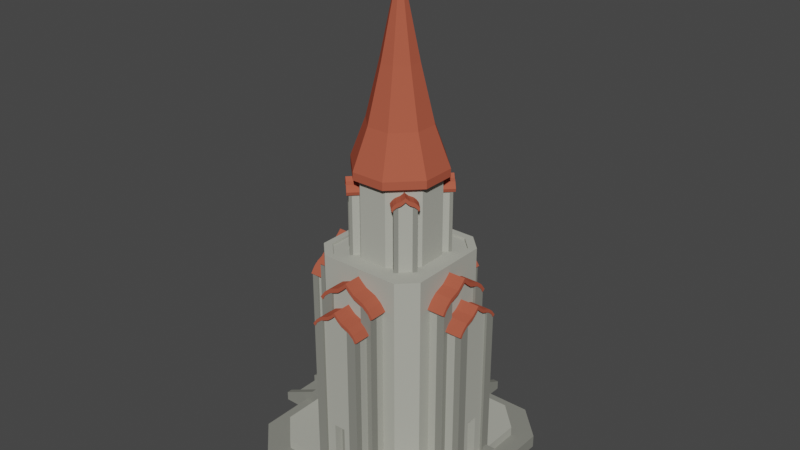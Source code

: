 # Source: Temple_SecondAge_Level2.blend  (saved by Blender 3.0.42; exported with 4.5.12 LTS)
import bpy
from mathutils import Matrix  # noqa: F401  (used for matrix-valued properties, if any)

bpy.ops.wm.read_factory_settings(use_empty=True)
scene = bpy.context.scene
scene.name = 'Scene'

# ---- collections
col_collection = bpy.data.collections.new('Collection'); scene.collection.children.link(col_collection)

# ---- materials (node trees are filled in below, after node groups)
mat_stone = bpy.data.materials.new('Stone')
mat_stone.alpha_threshold = 0.0
mat_stone.use_transparent_shadow = False
mat_stone.diffuse_color = (0.2444, 0.2462, 0.2155, 1.0)
mat_stone.roughness = 0.5
mat_walls = bpy.data.materials.new('Walls')
mat_walls.alpha_threshold = 0.0
mat_walls.use_transparent_shadow = False
mat_walls.diffuse_color = (0.4352, 0.4385, 0.3826, 1.0)
mat_walls.roughness = 0.5
mat_main = bpy.data.materials.new('Main')
mat_main.alpha_threshold = 0.0
mat_main.use_transparent_shadow = False
mat_main.diffuse_color = (0.4385, 0.09992, 0.05886, 1.0)
mat_main.roughness = 0.5

# ---- material node trees

# ---- world
world_world = bpy.data.worlds.new('World'); scene.world = world_world
world_world.use_nodes = True; world_world.node_tree.nodes.clear()
_N = world_world.node_tree.nodes; _L = world_world.node_tree.links
n0 = _N.new('ShaderNodeOutputWorld'); n0.name = 'World Output'; n0.location = (300, 300)
n1 = _N.new('ShaderNodeBackground'); n1.name = 'Background'; n1.location = (10, 300)
n1.inputs[0].default_value = (0.05088, 0.05088, 0.05088, 1.0)
_L.new(n1.outputs[0], n0.inputs[0])
n0.is_active_output = True
world_world.color = (0.05088, 0.05088, 0.05088)
world_world.use_sun_shadow = False
world_world.sun_shadow_jitter_overblur = 0.0

# ---- meshes
me_cube_095 = bpy.data.meshes.new('Cube.095')
me_cube_095.from_pydata([(0.7061, -0.1593, 0.1792), (0.7061, 0.1593, 0.1792), (0.7061, -0.1593, 0.1345), (0.7061, 0.1593, 0.1345), (0.7992, 0.1593, 0.1792), (0.7992, -0.1593, 0.1792), (0.7992, 0.1593, 0.1345), (0.7992, -0.1593, 0.1345), (0.7937, -0.1593, 0.1365), (0.7937, 0.1593, 0.1365), (0.7937, -0.1593, 0.0917), (0.7937, 0.1593, 0.0917), (0.8868, 0.1593, 0.1365), (0.8868, -0.1593, 0.1365), (0.8868, 0.1593, 0.0917), (0.8868, -0.1593, 0.0917), (0.8786, -0.1593, 0.09163), (0.8786, 0.1593, 0.09163), (0.8786, -0.1593, 0.04688), (0.8786, 0.1593, 0.04688), (0.9717, 0.1593, 0.09163), (0.9717, -0.1593, 0.09163), (0.9717, 0.1593, 0.04688), (0.9717, -0.1593, 0.04688), (0.9703, -0.1593, 0.04749), (0.9703, 0.1593, 0.04749), (0.9703, -0.1593, 0.00274), (0.9703, 0.1593, 0.00274), (1.063, 0.1593, 0.04749), (1.063, -0.1593, 0.04749), (1.063, 0.1593, 0.00274), (1.063, -0.1593, 0.00274), (0.7061, 0.1369, 0.2115), (0.7061, 0.1369, -0.001793), (0.7992, 0.1369, 0.2115), (0.7992, 0.1369, -0.001793), (0.7061, 0.1818, 0.2115), (0.7061, 0.1818, -0.001793), (0.7992, 0.1818, 0.2115), (0.7992, 0.1818, -0.001793), (1.096, 0.1369, 0.07234), (1.096, 0.1369, -0.001793), (1.096, 0.1818, 0.07234), (1.096, 0.1818, -0.001793), (0.7061, -0.1908, 0.2115), (0.7061, -0.1908, -0.001793), (0.7992, -0.1908, 0.2115), (0.7992, -0.1908, -0.001793), (0.7061, -0.1459, 0.2115), (0.7061, -0.1459, -0.001793), (0.7992, -0.1459, 0.2115), (0.7992, -0.1459, -0.001793), (1.096, -0.1908, 0.07234), (1.096, -0.1908, -0.001793), (1.096, -0.1459, 0.07234), (1.096, -0.1459, -0.001793), (0.1593, 0.7061, 0.1792), (-0.1593, 0.7061, 0.1792), (0.1593, 0.7061, 0.1345), (-0.1593, 0.7061, 0.1345), (-0.1593, 0.7992, 0.1792), (0.1593, 0.7992, 0.1792), (-0.1593, 0.7992, 0.1345), (0.1593, 0.7992, 0.1345), (0.1593, 0.7937, 0.1365), (-0.1593, 0.7937, 0.1365), (0.1593, 0.7937, 0.0917), (-0.1593, 0.7937, 0.0917), (-0.1593, 0.8868, 0.1365), (0.1593, 0.8868, 0.1365), (-0.1593, 0.8868, 0.0917), (0.1593, 0.8868, 0.0917), (0.1593, 0.8786, 0.09163), (-0.1593, 0.8786, 0.09163), (0.1593, 0.8786, 0.04688), (-0.1593, 0.8786, 0.04688), (-0.1593, 0.9717, 0.09163), (0.1593, 0.9717, 0.09163), (-0.1593, 0.9717, 0.04688), (0.1593, 0.9717, 0.04688), (0.1593, 0.9703, 0.04749), (-0.1593, 0.9703, 0.04749), (0.1593, 0.9703, 0.00274), (-0.1593, 0.9703, 0.00274), (-0.1593, 1.063, 0.04749), (0.1593, 1.063, 0.04749), (-0.1593, 1.063, 0.00274), (0.1593, 1.063, 0.00274), (-0.1369, 0.7061, 0.2115), (-0.1369, 0.7061, -0.001793), (-0.1369, 0.7992, 0.2115), (-0.1369, 0.7992, -0.001793), (-0.1818, 0.7061, 0.2115), (-0.1818, 0.7061, -0.001793), (-0.1818, 0.7992, 0.2115), (-0.1818, 0.7992, -0.001793), (-0.1369, 1.096, 0.07234), (-0.1369, 1.096, -0.001793), (-0.1818, 1.096, 0.07234), (-0.1818, 1.096, -0.001793), (0.1908, 0.7061, 0.2115), (0.1908, 0.7061, -0.001793), (0.1908, 0.7992, 0.2115), (0.1908, 0.7992, -0.001793), (0.1459, 0.7061, 0.2115), (0.1459, 0.7061, -0.001793), (0.1459, 0.7992, 0.2115), (0.1459, 0.7992, -0.001793), (0.1908, 1.096, 0.07234), (0.1908, 1.096, -0.001793), (0.1459, 1.096, 0.07234), (0.1459, 1.096, -0.001793), (-0.7061, 0.1593, 0.1792), (-0.7061, -0.1593, 0.1792), (-0.7061, 0.1593, 0.1345), (-0.7061, -0.1593, 0.1345), (-0.7992, -0.1593, 0.1792), (-0.7992, 0.1593, 0.1792), (-0.7992, -0.1593, 0.1345), (-0.7992, 0.1593, 0.1345), (-0.7937, 0.1593, 0.1365), (-0.7937, -0.1593, 0.1365), (-0.7937, 0.1593, 0.0917), (-0.7937, -0.1593, 0.0917), (-0.8868, -0.1593, 0.1365), (-0.8868, 0.1593, 0.1365), (-0.8868, -0.1593, 0.0917), (-0.8868, 0.1593, 0.0917), (-0.8786, 0.1593, 0.09163), (-0.8786, -0.1593, 0.09163), (-0.8786, 0.1593, 0.04688), (-0.8786, -0.1593, 0.04688), (-0.9717, -0.1593, 0.09163), (-0.9717, 0.1593, 0.09163), (-0.9717, -0.1593, 0.04688), (-0.9717, 0.1593, 0.04688), (-0.9703, 0.1593, 0.04749), (-0.9703, -0.1593, 0.04749), (-0.9703, 0.1593, 0.00274), (-0.9703, -0.1593, 0.00274), (-1.063, -0.1593, 0.04749), (-1.063, 0.1593, 0.04749), (-1.063, -0.1593, 0.00274), (-1.063, 0.1593, 0.00274), (-0.7061, -0.1369, 0.2115), (-0.7061, -0.1369, -0.001793), (-0.7992, -0.1369, 0.2115), (-0.7992, -0.1369, -0.001793), (-0.7061, -0.1818, 0.2115), (-0.7061, -0.1818, -0.001793), (-0.7992, -0.1818, 0.2115), (-0.7992, -0.1818, -0.001793), (-1.096, -0.1369, 0.07234), (-1.096, -0.1369, -0.001793), (-1.096, -0.1818, 0.07234), (-1.096, -0.1818, -0.001793), (-0.7061, 0.1908, 0.2115), (-0.7061, 0.1908, -0.001793), (-0.7992, 0.1908, 0.2115), (-0.7992, 0.1908, -0.001793), (-0.7061, 0.1459, 0.2115), (-0.7061, 0.1459, -0.001793), (-0.7992, 0.1459, 0.2115), (-0.7992, 0.1459, -0.001793), (-1.096, 0.1908, 0.07234), (-1.096, 0.1908, -0.001793), (-1.096, 0.1459, 0.07234), (-1.096, 0.1459, -0.001793), (-0.1593, -0.7061, 0.1792), (0.1593, -0.7061, 0.1792), (-0.1593, -0.7061, 0.1345), (0.1593, -0.7061, 0.1345), (0.1593, -0.7992, 0.1792), (-0.1593, -0.7992, 0.1792), (0.1593, -0.7992, 0.1345), (-0.1593, -0.7992, 0.1345), (-0.1593, -0.7937, 0.1365), (0.1593, -0.7937, 0.1365), (-0.1593, -0.7937, 0.0917), (0.1593, -0.7937, 0.0917), (0.1593, -0.8868, 0.1365), (-0.1593, -0.8868, 0.1365), (0.1593, -0.8868, 0.0917), (-0.1593, -0.8868, 0.0917), (-0.1593, -0.8786, 0.09163), (0.1593, -0.8786, 0.09163), (-0.1593, -0.8786, 0.04688), (0.1593, -0.8786, 0.04688), (0.1593, -0.9717, 0.09163), (-0.1593, -0.9717, 0.09163), (0.1593, -0.9717, 0.04688), (-0.1593, -0.9717, 0.04688), (-0.1593, -0.9703, 0.04749), (0.1593, -0.9703, 0.04749), (-0.1593, -0.9703, 0.00274), (0.1593, -0.9703, 0.00274), (0.1593, -1.063, 0.04749), (-0.1593, -1.063, 0.04749), (0.1593, -1.063, 0.00274), (-0.1593, -1.063, 0.00274), (0.1369, -0.7061, 0.2115), (0.1369, -0.7061, -0.001793), (0.1369, -0.7992, 0.2115), (0.1369, -0.7992, -0.001793), (0.1818, -0.7061, 0.2115), (0.1818, -0.7061, -0.001793), (0.1818, -0.7992, 0.2115), (0.1818, -0.7992, -0.001793), (0.1369, -1.096, 0.07234), (0.1369, -1.096, -0.001793), (0.1818, -1.096, 0.07234), (0.1818, -1.096, -0.001793), (-0.1908, -0.7061, 0.2115), (-0.1908, -0.7061, -0.001793), (-0.1908, -0.7992, 0.2115), (-0.1908, -0.7992, -0.001793), (-0.1459, -0.7061, 0.2115), (-0.1459, -0.7061, -0.001793), (-0.1459, -0.7992, 0.2115), (-0.1459, -0.7992, -0.001793), (-0.1908, -1.096, 0.07234), (-0.1908, -1.096, -0.001793), (-0.1459, -1.096, 0.07234), (-0.1459, -1.096, -0.001793), (-0.3181, -0.1996, 2.271), (-0.15, -0.03148, 2.271), (-0.2037, -0.314, 2.271), (-0.03557, -0.1459, 2.271), (-0.2794, -0.2383, 2.311), (-0.1113, -0.07019, 2.311), (-0.07428, -0.1072, 2.311), (-0.2424, -0.2753, 2.311), (-0.2681, -0.2496, 2.325), (-0.09999, -0.08152, 2.325), (-0.08561, -0.09589, 2.325), (-0.2537, -0.264, 2.325), (-0.2609, -0.2568, 2.271), (-0.2609, -0.2568, 2.311), (-0.0928, -0.08871, 2.335), (-0.2609, -0.2568, 2.335), (-0.3125, -0.2052, 2.285), (-0.3, -0.2178, 2.3), (-0.1319, -0.04965, 2.3), (-0.1444, -0.0371, 2.285), (-0.05374, -0.1278, 2.3), (-0.04119, -0.1403, 2.285), (-0.2219, -0.2959, 2.3), (-0.2093, -0.3084, 2.285), (-0.2609, -0.2568, 2.285), (-0.2609, -0.2568, 2.3), (-0.3502, -0.2021, 2.288), (-0.1568, -0.0087, 2.288), (-0.2062, -0.3461, 2.288), (-0.01279, -0.1527, 2.288), (-0.2995, -0.2528, 2.342), (-0.1061, -0.0594, 2.342), (-0.06349, -0.102, 2.342), (-0.2569, -0.2954, 2.342), (-0.2865, -0.2659, 2.357), (-0.09307, -0.07244, 2.357), (-0.07653, -0.08898, 2.357), (-0.27, -0.2824, 2.357), (-0.0848, -0.08071, 2.369), (-0.2782, -0.2741, 2.369), (-0.3376, -0.2147, 2.312), (-0.3232, -0.2292, 2.329), (-0.1297, -0.03577, 2.329), (-0.1442, -0.02133, 2.312), (-0.03986, -0.1256, 2.329), (-0.02542, -0.1401, 2.312), (-0.2333, -0.3191, 2.329), (-0.2188, -0.3335, 2.312), (-0.3441, -0.2083, 2.261), (-0.1506, -0.01487, 2.261), (-0.01896, -0.1465, 2.261), (-0.2124, -0.34, 2.261), (-0.2995, -0.2528, 2.308), (-0.1061, -0.0594, 2.308), (-0.06349, -0.102, 2.308), (-0.2569, -0.2954, 2.308), (-0.2865, -0.2659, 2.323), (-0.09307, -0.07244, 2.323), (-0.0848, -0.08071, 2.335), (-0.07653, -0.08898, 2.323), (-0.27, -0.2824, 2.323), (-0.2782, -0.2741, 2.335), (-0.3376, -0.2147, 2.277), (-0.3232, -0.2292, 2.294), (-0.1297, -0.03577, 2.294), (-0.1442, -0.02133, 2.277), (-0.03986, -0.1256, 2.294), (-0.02542, -0.1401, 2.277), (-0.2333, -0.3191, 2.294), (-0.2188, -0.3335, 2.277), (-0.2082, -0.3208, 0.8286), (-0.2082, -0.3208, 2.276), (-0.2322, -0.2969, 0.8286), (-0.2322, -0.2969, 2.304), (-0.1918, -0.3044, 0.8286), (-0.1918, -0.3044, 2.276), (-0.2157, -0.2804, 2.304), (-0.2157, -0.2804, 0.8286), (-0.328, -0.2011, 0.8286), (-0.328, -0.2011, 2.276), (-0.3041, -0.225, 0.8286), (-0.3041, -0.225, 2.304), (-0.3116, -0.1846, 0.8286), (-0.3116, -0.1846, 2.276), (-0.2876, -0.2085, 2.304), (-0.2876, -0.2085, 0.8286), (-0.328, -0.2011, 2.186), (-0.2082, -0.3208, 2.186), (-0.2876, -0.2085, 2.186), (-0.2157, -0.2804, 2.186), (-0.2609, -0.2568, 2.186), (-0.03557, -0.1459, 2.186), (-0.3041, -0.225, 2.186), (-0.2322, -0.2969, 2.186), (-0.3181, -0.1996, 2.186), (-0.3116, -0.1846, 2.186), (-0.1918, -0.3044, 2.186), (-0.2037, -0.314, 2.186), (-0.15, -0.03148, 2.186), (-0.15, -0.03148, 0.8286), (-0.03557, -0.1459, 0.8286), (-0.2037, -0.314, 0.8286), (-0.3181, -0.1996, 0.8286), (-0.2609, -0.2568, 0.8286), (0.3181, -0.1996, 2.271), (0.15, -0.03148, 2.271), (0.2037, -0.314, 2.271), (0.03557, -0.1459, 2.271), (0.2794, -0.2383, 2.311), (0.1113, -0.07019, 2.311), (0.07428, -0.1072, 2.311), (0.2424, -0.2753, 2.311), (0.2681, -0.2496, 2.325), (0.09999, -0.08152, 2.325), (0.08561, -0.09589, 2.325), (0.2537, -0.264, 2.325), (0.2609, -0.2568, 2.271), (0.2609, -0.2568, 2.311), (0.0928, -0.08871, 2.335), (0.2609, -0.2568, 2.335), (0.3125, -0.2052, 2.285), (0.3, -0.2178, 2.3), (0.1319, -0.04965, 2.3), (0.1444, -0.0371, 2.285), (0.05374, -0.1278, 2.3), (0.04119, -0.1403, 2.285), (0.2219, -0.2959, 2.3), (0.2093, -0.3084, 2.285), (0.2609, -0.2568, 2.285), (0.2609, -0.2568, 2.3), (0.3502, -0.2021, 2.288), (0.1568, -0.0087, 2.288), (0.2062, -0.3461, 2.288), (0.01279, -0.1527, 2.288), (0.2995, -0.2528, 2.342), (0.1061, -0.0594, 2.342), (0.06349, -0.102, 2.342), (0.2569, -0.2954, 2.342), (0.2865, -0.2659, 2.357), (0.09307, -0.07244, 2.357), (0.07653, -0.08898, 2.357), (0.27, -0.2824, 2.357), (0.0848, -0.08071, 2.369), (0.2782, -0.2741, 2.369), (0.3376, -0.2147, 2.312), (0.3232, -0.2292, 2.329), (0.1297, -0.03577, 2.329), (0.1442, -0.02133, 2.312), (0.03986, -0.1256, 2.329), (0.02542, -0.1401, 2.312), (0.2333, -0.3191, 2.329), (0.2188, -0.3335, 2.312), (0.3441, -0.2083, 2.261), (0.1506, -0.01487, 2.261), (0.01896, -0.1465, 2.261), (0.2124, -0.34, 2.261), (0.2995, -0.2528, 2.308), (0.1061, -0.0594, 2.308), (0.06349, -0.102, 2.308), (0.2569, -0.2954, 2.308), (0.2865, -0.2659, 2.323), (0.09307, -0.07244, 2.323), (0.0848, -0.08071, 2.335), (0.07653, -0.08898, 2.323), (0.27, -0.2824, 2.323), (0.2782, -0.2741, 2.335), (0.3376, -0.2147, 2.277), (0.3232, -0.2292, 2.294), (0.1297, -0.03577, 2.294), (0.1442, -0.02133, 2.277), (0.03986, -0.1256, 2.294), (0.02542, -0.1401, 2.277), (0.2333, -0.3191, 2.294), (0.2188, -0.3335, 2.277), (0.2082, -0.3208, 0.8286), (0.2082, -0.3208, 2.276), (0.2322, -0.2969, 0.8286), (0.2322, -0.2969, 2.304), (0.1918, -0.3044, 0.8286), (0.1918, -0.3044, 2.276), (0.2157, -0.2804, 2.304), (0.2157, -0.2804, 0.8286), (0.328, -0.2011, 0.8286), (0.328, -0.2011, 2.276), (0.3041, -0.225, 0.8286), (0.3041, -0.225, 2.304), (0.3116, -0.1846, 0.8286), (0.3116, -0.1846, 2.276), (0.2876, -0.2085, 2.304), (0.2876, -0.2085, 0.8286), (0.328, -0.2011, 2.186), (0.2082, -0.3208, 2.186), (0.2876, -0.2085, 2.186), (0.2157, -0.2804, 2.186), (0.2609, -0.2568, 2.186), (0.03557, -0.1459, 2.186), (0.3041, -0.225, 2.186), (0.2322, -0.2969, 2.186), (0.3181, -0.1996, 2.186), (0.3116, -0.1846, 2.186), (0.1918, -0.3044, 2.186), (0.2037, -0.314, 2.186), (0.15, -0.03148, 2.186), (0.15, -0.03148, 0.8286), (0.03557, -0.1459, 0.8286), (0.2037, -0.314, 0.8286), (0.3181, -0.1996, 0.8286), (0.2609, -0.2568, 0.8286), (-0.3181, 0.1996, 2.271), (-0.15, 0.03148, 2.271), (-0.2037, 0.314, 2.271), (-0.03557, 0.1459, 2.271), (-0.2794, 0.2383, 2.311), (-0.1113, 0.07019, 2.311), (-0.07428, 0.1072, 2.311), (-0.2424, 0.2753, 2.311), (-0.2681, 0.2496, 2.325), (-0.09999, 0.08152, 2.325), (-0.08561, 0.09589, 2.325), (-0.2537, 0.264, 2.325), (-0.2609, 0.2568, 2.271), (-0.2609, 0.2568, 2.311), (-0.0928, 0.08871, 2.335), (-0.2609, 0.2568, 2.335), (-0.3125, 0.2052, 2.285), (-0.3, 0.2178, 2.3), (-0.1319, 0.04965, 2.3), (-0.1444, 0.0371, 2.285), (-0.05374, 0.1278, 2.3), (-0.04119, 0.1403, 2.285), (-0.2219, 0.2959, 2.3), (-0.2093, 0.3084, 2.285), (-0.2609, 0.2568, 2.285), (-0.2609, 0.2568, 2.3), (-0.3502, 0.2021, 2.288), (-0.1568, 0.0087, 2.288), (-0.2062, 0.3461, 2.288), (-0.01279, 0.1527, 2.288), (-0.2995, 0.2528, 2.342), (-0.1061, 0.0594, 2.342), (-0.06349, 0.102, 2.342), (-0.2569, 0.2954, 2.342), (-0.2865, 0.2659, 2.357), (-0.09307, 0.07244, 2.357), (-0.07653, 0.08898, 2.357), (-0.27, 0.2824, 2.357), (-0.0848, 0.08071, 2.369), (-0.2782, 0.2741, 2.369), (-0.3376, 0.2147, 2.312), (-0.3232, 0.2292, 2.329), (-0.1297, 0.03577, 2.329), (-0.1442, 0.02133, 2.312), (-0.03986, 0.1256, 2.329), (-0.02542, 0.1401, 2.312), (-0.2333, 0.3191, 2.329), (-0.2188, 0.3335, 2.312), (-0.3441, 0.2083, 2.261), (-0.1506, 0.01487, 2.261), (-0.01896, 0.1465, 2.261), (-0.2124, 0.34, 2.261), (-0.2995, 0.2528, 2.308), (-0.1061, 0.0594, 2.308), (-0.06349, 0.102, 2.308), (-0.2569, 0.2954, 2.308), (-0.2865, 0.2659, 2.323), (-0.09307, 0.07244, 2.323), (-0.0848, 0.08071, 2.335), (-0.07653, 0.08898, 2.323), (-0.27, 0.2824, 2.323), (-0.2782, 0.2741, 2.335), (-0.3376, 0.2147, 2.277), (-0.3232, 0.2292, 2.294), (-0.1297, 0.03577, 2.294), (-0.1442, 0.02133, 2.277), (-0.03986, 0.1256, 2.294), (-0.02542, 0.1401, 2.277), (-0.2333, 0.3191, 2.294), (-0.2188, 0.3335, 2.277), (-0.2082, 0.3208, 0.8286), (-0.2082, 0.3208, 2.276), (-0.2322, 0.2969, 0.8286), (-0.2322, 0.2969, 2.304), (-0.1918, 0.3044, 0.8286), (-0.1918, 0.3044, 2.276), (-0.2157, 0.2804, 2.304), (-0.2157, 0.2804, 0.8286), (-0.328, 0.2011, 0.8286), (-0.328, 0.2011, 2.276), (-0.3041, 0.225, 0.8286), (-0.3041, 0.225, 2.304), (-0.3116, 0.1846, 0.8286), (-0.3116, 0.1846, 2.276), (-0.2876, 0.2085, 2.304), (-0.2876, 0.2085, 0.8286), (-0.328, 0.2011, 2.186), (-0.2082, 0.3208, 2.186), (-0.2876, 0.2085, 2.186), (-0.2157, 0.2804, 2.186), (-0.2609, 0.2568, 2.186), (-0.03557, 0.1459, 2.186), (-0.3041, 0.225, 2.186), (-0.2322, 0.2969, 2.186), (-0.3181, 0.1996, 2.186), (-0.3116, 0.1846, 2.186), (-0.1918, 0.3044, 2.186), (-0.2037, 0.314, 2.186), (-0.15, 0.03148, 2.186), (-0.15, 0.03148, 0.8286), (-0.03557, 0.1459, 0.8286), (-0.2037, 0.314, 0.8286), (-0.3181, 0.1996, 0.8286), (-0.2609, 0.2568, 0.8286), (0.3181, 0.1996, 2.271), (0.15, 0.03148, 2.271), (0.2037, 0.314, 2.271), (0.03557, 0.1459, 2.271), (0.2794, 0.2383, 2.311), (0.1113, 0.07019, 2.311), (0.07428, 0.1072, 2.311), (0.2424, 0.2753, 2.311), (0.2681, 0.2496, 2.325), (0.09999, 0.08152, 2.325), (0.08561, 0.09589, 2.325), (0.2537, 0.264, 2.325), (0.2609, 0.2568, 2.271), (0.2609, 0.2568, 2.311), (0.0928, 0.08871, 2.335), (0.2609, 0.2568, 2.335), (0.3125, 0.2052, 2.285), (0.3, 0.2178, 2.3), (0.1319, 0.04965, 2.3), (0.1444, 0.0371, 2.285), (0.05374, 0.1278, 2.3), (0.04119, 0.1403, 2.285), (0.2219, 0.2959, 2.3), (0.2093, 0.3084, 2.285), (0.2609, 0.2568, 2.285), (0.2609, 0.2568, 2.3), (0.3502, 0.2021, 2.288), (0.1568, 0.0087, 2.288), (0.2062, 0.3461, 2.288), (0.01279, 0.1527, 2.288), (0.2995, 0.2528, 2.342), (0.1061, 0.0594, 2.342), (0.06349, 0.102, 2.342), (0.2569, 0.2954, 2.342), (0.2865, 0.2659, 2.357), (0.09307, 0.07244, 2.357), (0.07653, 0.08898, 2.357), (0.27, 0.2824, 2.357), (0.0848, 0.08071, 2.369), (0.2782, 0.2741, 2.369), (0.3376, 0.2147, 2.312), (0.3232, 0.2292, 2.329), (0.1297, 0.03577, 2.329), (0.1442, 0.02133, 2.312), (0.03986, 0.1256, 2.329), (0.02542, 0.1401, 2.312), (0.2333, 0.3191, 2.329), (0.2188, 0.3335, 2.312), (0.3441, 0.2083, 2.261), (0.1506, 0.01487, 2.261), (0.01896, 0.1465, 2.261), (0.2124, 0.34, 2.261), (0.2995, 0.2528, 2.308), (0.1061, 0.0594, 2.308), (0.06349, 0.102, 2.308), (0.2569, 0.2954, 2.308), (0.2865, 0.2659, 2.323), (0.09307, 0.07244, 2.323), (0.0848, 0.08071, 2.335), (0.07653, 0.08898, 2.323), (0.27, 0.2824, 2.323), (0.2782, 0.2741, 2.335), (0.3376, 0.2147, 2.277), (0.3232, 0.2292, 2.294), (0.1297, 0.03577, 2.294), (0.1442, 0.02133, 2.277), (0.03986, 0.1256, 2.294), (0.02542, 0.1401, 2.277), (0.2333, 0.3191, 2.294), (0.2188, 0.3335, 2.277), (0.2082, 0.3208, 0.8286), (0.2082, 0.3208, 2.276), (0.2322, 0.2969, 0.8286), (0.2322, 0.2969, 2.304), (0.1918, 0.3044, 0.8286), (0.1918, 0.3044, 2.276), (0.2157, 0.2804, 2.304), (0.2157, 0.2804, 0.8286), (0.328, 0.2011, 0.8286), (0.328, 0.2011, 2.276), (0.3041, 0.225, 0.8286), (0.3041, 0.225, 2.304), (0.3116, 0.1846, 0.8286), (0.3116, 0.1846, 2.276), (0.2876, 0.2085, 2.304), (0.2876, 0.2085, 0.8286), (0.328, 0.2011, 2.186), (0.2082, 0.3208, 2.186), (0.2876, 0.2085, 2.186), (0.2157, 0.2804, 2.186), (0.2609, 0.2568, 2.186), (0.03557, 0.1459, 2.186), (0.3041, 0.225, 2.186), (0.2322, 0.2969, 2.186), (0.3181, 0.1996, 2.186), (0.3116, 0.1846, 2.186), (0.1918, 0.3044, 2.186), (0.2037, 0.314, 2.186), (0.15, 0.03148, 2.186), (0.15, 0.03148, 0.8286), (0.03557, 0.1459, 0.8286), (0.2037, 0.314, 0.8286), (0.3181, 0.1996, 0.8286), (0.2609, 0.2568, 0.8286), (-0.1847, -0.7017, 0.1778), (-0.1847, -0.7017, 1.382), (-0.1847, -0.1592, 0.1778), (-0.1847, -0.1592, 1.382), (0.1847, -0.7017, 0.1778), (0.1847, -0.7017, 1.382), (0.1847, -0.1592, 0.1778), (0.1847, -0.1592, 1.382), (-0.05976, -0.7017, 1.474), (-0.05976, -0.1592, 1.474), (0.05976, -0.1592, 1.474), (0.05976, -0.7017, 1.474), (-0.0232, -0.7017, 1.505), (-0.0232, -0.1592, 1.505), (0.0232, -0.1592, 1.505), (0.0232, -0.7017, 1.505), (-0.07119, -0.5715, 1.642), (-0.04588, -0.6282, 0.1778), (1.39e-08, -0.7017, 1.382), (0.2207, -0.2355, 1.532), (1.39e-08, -0.7017, 1.474), (4.561e-09, -0.1592, 1.528), (1.39e-08, -0.7017, 1.528), (-0.1666, -0.7017, 1.414), (-0.126, -0.7017, 1.447), (-0.126, -0.1592, 1.447), (-0.1666, -0.1592, 1.414), (0.126, -0.1592, 1.447), (0.1666, -0.1592, 1.414), (0.126, -0.7017, 1.447), (0.1666, -0.7017, 1.414), (0.2207, -0.5715, 1.532), (-0.2204, -0.2355, 1.532), (1.39e-08, -0.7017, 1.414), (1.39e-08, -0.7017, 1.447), (-0.2085, -0.7255, 1.385), (-0.2085, -0.1654, 1.385), (0.2085, -0.7255, 1.385), (0.2085, -0.1654, 1.385), (-0.0617, -0.7255, 1.496), (-0.0617, -0.1654, 1.496), (0.0617, -0.1654, 1.496), (0.0617, -0.7255, 1.496), (-0.02395, -0.7255, 1.528), (-0.02395, -0.1654, 1.528), (0.02395, -0.1654, 1.528), (0.02395, -0.7255, 1.528), (1.535e-09, -0.1654, 1.552), (2.97e-08, -0.7255, 1.552), (-0.172, -0.7255, 1.434), (-0.1301, -0.7255, 1.468), (-0.1301, -0.1654, 1.468), (-0.172, -0.1654, 1.434), (0.1301, -0.1654, 1.468), (0.172, -0.1654, 1.434), (0.1301, -0.7255, 1.468), (0.172, -0.7255, 1.434), (-0.1907, -0.7255, 1.372), (-0.1907, -0.1654, 1.372), (0.1907, -0.1654, 1.372), (0.1907, -0.7255, 1.372), (-0.0617, -0.7255, 1.467), (-0.0617, -0.1654, 1.467), (0.0617, -0.1654, 1.467), (0.0617, -0.7255, 1.467), (-0.02395, -0.7255, 1.498), (-0.02395, -0.1654, 1.498), (1.535e-09, -0.1654, 1.522), (0.02395, -0.1654, 1.498), (0.02395, -0.7255, 1.498), (2.97e-08, -0.7255, 1.522), (-0.172, -0.7255, 1.404), (-0.1301, -0.7255, 1.439), (-0.1301, -0.1654, 1.439), (-0.172, -0.1654, 1.404), (0.1301, -0.1654, 1.439), (0.172, -0.1654, 1.404), (0.1301, -0.7255, 1.439), (0.172, -0.7255, 1.404), (0.1883, -0.72, 0.1778), (0.1883, -0.72, 1.393), (0.1111, -0.72, 0.1778), (0.1111, -0.72, 1.457), (0.1883, -0.6668, 0.1778), (0.1883, -0.6668, 1.393), (0.1111, -0.6668, 1.457), (0.1111, -0.6668, 0.1778), (-0.1983, -0.72, 0.1778), (-0.1983, -0.72, 1.393), (-0.1211, -0.72, 0.1778), (-0.1211, -0.72, 1.457), (-0.1983, -0.6668, 0.1778), (-0.1983, -0.6668, 1.393), (-0.1211, -0.6668, 1.457), (-0.1211, -0.6668, 0.1778), (-0.1983, -0.72, 1.188), (0.1883, -0.72, 1.188), (-0.1211, -0.6668, 1.188), (0.1111, -0.6668, 1.188), (1.39e-08, -0.7017, 1.188), (0.1847, -0.1592, 1.188), (-0.2204, -0.5715, 1.532), (-0.1211, -0.72, 1.188), (0.1111, -0.72, 1.188), (-0.1847, -0.7017, 1.188), (-0.1983, -0.6668, 1.188), (0.1883, -0.6668, 1.188), (0.1847, -0.7017, 1.188), (-0.1847, -0.1592, 1.188), (-0.07119, -0.2355, 1.642), (0.07153, -0.2355, 1.642), (0.07153, -0.5715, 1.642), (-0.02753, -0.5715, 1.679), (-0.02753, -0.2355, 1.679), (0.02787, -0.2355, 1.679), (0.02787, -0.5715, 1.679), (0.0001709, -0.5715, 1.532), (0.0001709, -0.5715, 1.642), (0.0001709, -0.2355, 1.706), (0.0001709, -0.5715, 1.706), (-0.1987, -0.5715, 1.57), (-0.1503, -0.5715, 1.61), (-0.1503, -0.2355, 1.61), (-0.1987, -0.2355, 1.57), (0.1507, -0.2355, 1.61), (0.1991, -0.2355, 1.57), (0.1507, -0.5715, 1.61), (0.1991, -0.5715, 1.57), (0.0001709, -0.5715, 1.57), (0.0001709, -0.5715, 1.61), (-0.2489, -0.6, 1.536), (-0.2489, -0.2429, 1.536), (0.2492, -0.6, 1.536), (0.2492, -0.2429, 1.536), (-0.07351, -0.6, 1.668), (-0.07351, -0.2429, 1.668), (0.07385, -0.2429, 1.668), (0.07385, -0.6, 1.668), (-0.02843, -0.6, 1.706), (-0.02843, -0.2429, 1.706), (0.02877, -0.2429, 1.706), (0.02877, -0.6, 1.706), (0.0001709, -0.2429, 1.735), (0.0001709, -0.6, 1.735), (-0.2052, -0.6, 1.594), (-0.1552, -0.6, 1.635), (-0.1552, -0.2429, 1.635), (-0.2052, -0.2429, 1.594), (0.1556, -0.2429, 1.635), (0.2055, -0.2429, 1.594), (0.1556, -0.6, 1.635), (0.2055, -0.6, 1.594), (-0.2275, -0.6, 1.52), (-0.2275, -0.2429, 1.52), (0.2279, -0.2429, 1.52), (0.2279, -0.6, 1.52), (-0.07351, -0.6, 1.633), (-0.07351, -0.2429, 1.633), (0.07385, -0.2429, 1.633), (0.07385, -0.6, 1.633), (-0.02843, -0.6, 1.671), (-0.02843, -0.2429, 1.671), (0.0001709, -0.2429, 1.699), (0.02877, -0.2429, 1.671), (0.02877, -0.6, 1.671), (0.0001709, -0.6, 1.699), (-0.2052, -0.6, 1.559), (-0.1552, -0.6, 1.6), (-0.1552, -0.2429, 1.6), (-0.2052, -0.2429, 1.559), (0.1556, -0.2429, 1.6), (0.2055, -0.2429, 1.559), (0.1556, -0.6, 1.6), (0.2055, -0.6, 1.559), (0.225, -0.5934, 1.545), (0.1328, -0.5934, 1.621), (0.225, -0.5299, 1.545), (0.1328, -0.5299, 1.621), (-0.2366, -0.5934, 1.545), (-0.1444, -0.5934, 1.621), (-0.2366, -0.5299, 1.545), (-0.1444, -0.5299, 1.621), (-0.2366, -0.5934, 0.1857), (0.225, -0.5934, 0.1857), (-0.1444, -0.5299, 0.1857), (0.1328, -0.5299, 0.1857), (0.0001709, -0.5715, 0.1857), (0.2207, -0.2355, 0.1857), (-0.1444, -0.5934, 0.1857), (0.1328, -0.5934, 0.1857), (-0.2204, -0.5715, 0.1857), (-0.2366, -0.5299, 0.1857), (0.225, -0.5299, 0.1857), (0.2207, -0.5715, 0.1857), (-0.2204, -0.2355, 0.1857), (-0.1847, -0.1592, 0.5401), (0.1847, -0.1592, 0.5401), (0.1847, -0.7017, 0.5401), (0.04588, -0.6282, 0.1778), (-0.1847, -0.7017, 0.5401), (0.04588, -0.7017, 0.1778), (-0.04588, -0.7017, 0.1778), (-0.04588, -0.7017, 0.5401), (0.04588, -0.7017, 0.5401), (1.39e-08, -0.7017, 0.5859), (-0.04588, -0.6282, 0.5401), (0.04588, -0.6282, 0.5401), (0.7017, 0.1847, 0.1778), (0.7017, 0.1847, 1.382), (0.1592, 0.1847, 0.1778), (0.1592, 0.1847, 1.382), (0.7017, -0.1847, 0.1778), (0.7017, -0.1847, 1.382), (0.1592, -0.1847, 0.1778), (0.1592, -0.1847, 1.382), (0.7017, 0.05976, 1.474), (0.1592, 0.05976, 1.474), (0.1592, -0.05976, 1.474), (0.7017, -0.05976, 1.474), (0.7017, 0.0232, 1.505), (0.1592, 0.0232, 1.505), (0.1592, -0.0232, 1.505), (0.7017, -0.0232, 1.505), (0.5715, 0.07119, 1.642), (0.6282, 0.04588, 0.1778), (0.7017, 1.39e-08, 1.382), (0.2355, -0.2207, 1.532), (0.7017, 1.39e-08, 1.474), (0.1592, 4.561e-09, 1.528), (0.7017, 1.39e-08, 1.528), (0.7017, 0.1666, 1.414), (0.7017, 0.126, 1.447), (0.1592, 0.126, 1.447), (0.1592, 0.1666, 1.414), (0.1592, -0.126, 1.447), (0.1592, -0.1666, 1.414), (0.7017, -0.126, 1.447), (0.7017, -0.1666, 1.414), (0.5715, -0.2207, 1.532), (0.2355, 0.2204, 1.532), (0.7017, 1.39e-08, 1.414), (0.7017, 1.39e-08, 1.447), (0.7255, 0.2085, 1.385), (0.1654, 0.2085, 1.385), (0.7255, -0.2085, 1.385), (0.1654, -0.2085, 1.385), (0.7255, 0.0617, 1.496), (0.1654, 0.0617, 1.496), (0.1654, -0.0617, 1.496), (0.7255, -0.0617, 1.496), (0.7255, 0.02395, 1.528), (0.1654, 0.02395, 1.528), (0.1654, -0.02395, 1.528), (0.7255, -0.02395, 1.528), (0.1654, 1.535e-09, 1.552), (0.7255, 2.97e-08, 1.552), (0.7255, 0.172, 1.434), (0.7255, 0.1301, 1.468), (0.1654, 0.1301, 1.468), (0.1654, 0.172, 1.434), (0.1654, -0.1301, 1.468), (0.1654, -0.172, 1.434), (0.7255, -0.1301, 1.468), (0.7255, -0.172, 1.434), (0.7255, 0.1907, 1.372), (0.1654, 0.1907, 1.372), (0.1654, -0.1907, 1.372), (0.7255, -0.1907, 1.372), (0.7255, 0.0617, 1.467), (0.1654, 0.0617, 1.467), (0.1654, -0.0617, 1.467), (0.7255, -0.0617, 1.467), (0.7255, 0.02395, 1.498), (0.1654, 0.02395, 1.498), (0.1654, 1.535e-09, 1.522), (0.1654, -0.02395, 1.498), (0.7255, -0.02395, 1.498), (0.7255, 2.97e-08, 1.522), (0.7255, 0.172, 1.404), (0.7255, 0.1301, 1.439), (0.1654, 0.1301, 1.439), (0.1654, 0.172, 1.404), (0.1654, -0.1301, 1.439), (0.1654, -0.172, 1.404), (0.7255, -0.1301, 1.439), (0.7255, -0.172, 1.404), (0.72, -0.1883, 0.1778), (0.72, -0.1883, 1.393), (0.72, -0.1111, 0.1778), (0.72, -0.1111, 1.457), (0.6668, -0.1883, 0.1778), (0.6668, -0.1883, 1.393), (0.6668, -0.1111, 1.457), (0.6668, -0.1111, 0.1778), (0.72, 0.1983, 0.1778), (0.72, 0.1983, 1.393), (0.72, 0.1211, 0.1778), (0.72, 0.1211, 1.457), (0.6668, 0.1983, 0.1778), (0.6668, 0.1983, 1.393), (0.6668, 0.1211, 1.457), (0.6668, 0.1211, 0.1778), (0.72, 0.1983, 1.188), (0.72, -0.1883, 1.188), (0.6668, 0.1211, 1.188), (0.6668, -0.1111, 1.188), (0.7017, 1.39e-08, 1.188), (0.1592, -0.1847, 1.188), (0.5715, 0.2204, 1.532), (0.72, 0.1211, 1.188), (0.72, -0.1111, 1.188), (0.7017, 0.1847, 1.188), (0.6668, 0.1983, 1.188), (0.6668, -0.1883, 1.188), (0.7017, -0.1847, 1.188), (0.1592, 0.1847, 1.188), (0.2355, 0.07119, 1.642), (0.2355, -0.07153, 1.642), (0.5715, -0.07153, 1.642), (0.5715, 0.02753, 1.679), (0.2355, 0.02753, 1.679), (0.2355, -0.02787, 1.679), (0.5715, -0.02787, 1.679), (0.5715, -0.0001709, 1.532), (0.5715, -0.0001709, 1.642), (0.2355, -0.0001709, 1.706), (0.5715, -0.0001709, 1.706), (0.5715, 0.1987, 1.57), (0.5715, 0.1503, 1.61), (0.2355, 0.1503, 1.61), (0.2355, 0.1987, 1.57), (0.2355, -0.1507, 1.61), (0.2355, -0.1991, 1.57), (0.5715, -0.1507, 1.61), (0.5715, -0.1991, 1.57), (0.5715, -0.0001709, 1.57), (0.5715, -0.0001709, 1.61), (0.6, 0.2489, 1.536), (0.2429, 0.2489, 1.536), (0.6, -0.2492, 1.536), (0.2429, -0.2492, 1.536), (0.6, 0.07351, 1.668), (0.2429, 0.07351, 1.668), (0.2429, -0.07385, 1.668), (0.6, -0.07385, 1.668), (0.6, 0.02843, 1.706), (0.2429, 0.02843, 1.706), (0.2429, -0.02877, 1.706), (0.6, -0.02877, 1.706), (0.2429, -0.0001708, 1.735), (0.6, -0.0001709, 1.735), (0.6, 0.2052, 1.594), (0.6, 0.1552, 1.635), (0.2429, 0.1552, 1.635), (0.2429, 0.2052, 1.594), (0.2429, -0.1556, 1.635), (0.2429, -0.2055, 1.594), (0.6, -0.1556, 1.635), (0.6, -0.2055, 1.594), (0.6, 0.2275, 1.52), (0.2429, 0.2275, 1.52), (0.2429, -0.2279, 1.52), (0.6, -0.2279, 1.52), (0.6, 0.07351, 1.633), (0.2429, 0.07351, 1.633), (0.2429, -0.07385, 1.633), (0.6, -0.07385, 1.633), (0.6, 0.02843, 1.671), (0.2429, 0.02843, 1.671), (0.2429, -0.0001708, 1.699), (0.2429, -0.02877, 1.671), (0.6, -0.02877, 1.671), (0.6, -0.0001709, 1.699), (0.6, 0.2052, 1.559), (0.6, 0.1552, 1.6), (0.2429, 0.1552, 1.6), (0.2429, 0.2052, 1.559), (0.2429, -0.1556, 1.6), (0.2429, -0.2055, 1.559), (0.6, -0.1556, 1.6), (0.6, -0.2055, 1.559), (0.5934, -0.225, 1.545), (0.5934, -0.1328, 1.621), (0.5299, -0.225, 1.545), (0.5299, -0.1328, 1.621), (0.5934, 0.2366, 1.545), (0.5934, 0.1444, 1.621), (0.5299, 0.2366, 1.545), (0.5299, 0.1444, 1.621), (0.5934, 0.2366, 0.1857), (0.5934, -0.225, 0.1857), (0.5299, 0.1444, 0.1857), (0.5299, -0.1328, 0.1857), (0.5715, -0.0001709, 0.1857), (0.2355, -0.2207, 0.1857), (0.5934, 0.1444, 0.1857), (0.5934, -0.1328, 0.1857), (0.5715, 0.2204, 0.1857), (0.5299, 0.2366, 0.1857), (0.5299, -0.225, 0.1857), (0.5715, -0.2207, 0.1857), (0.2355, 0.2204, 0.1857), (0.1592, 0.1847, 0.5401), (0.1592, -0.1847, 0.5401), (0.7017, -0.1847, 0.5401), (0.6282, -0.04588, 0.1778), (0.7017, 0.1847, 0.5401), (0.7017, -0.04588, 0.1778), (0.7017, 0.04588, 0.1778), (0.7017, 0.04588, 0.5401), (0.7017, -0.04588, 0.5401), (0.7017, 1.39e-08, 0.5859), (0.6282, 0.04588, 0.5401), (0.6282, -0.04588, 0.5401), (-0.7017, -0.1847, 0.1778), (-0.7017, -0.1847, 1.382), (-0.1592, -0.1847, 0.1778), (-0.1592, -0.1847, 1.382), (-0.7017, 0.1847, 0.1778), (-0.7017, 0.1847, 1.382), (-0.1592, 0.1847, 0.1778), (-0.1592, 0.1847, 1.382), (-0.7017, -0.05976, 1.474), (-0.1592, -0.05976, 1.474), (-0.1592, 0.05976, 1.474), (-0.7017, 0.05976, 1.474), (-0.7017, -0.0232, 1.505), (-0.1592, -0.0232, 1.505), (-0.1592, 0.0232, 1.505), (-0.7017, 0.0232, 1.505), (-0.5715, -0.07119, 1.642), (-0.6282, -0.04588, 0.1778), (-0.7017, -1.39e-08, 1.382), (-0.2355, 0.2207, 1.532), (-0.7017, -1.39e-08, 1.474), (-0.1592, -4.561e-09, 1.528), (-0.7017, -1.39e-08, 1.528), (-0.7017, -0.1666, 1.414), (-0.7017, -0.126, 1.447), (-0.1592, -0.126, 1.447), (-0.1592, -0.1666, 1.414), (-0.1592, 0.126, 1.447), (-0.1592, 0.1666, 1.414), (-0.7017, 0.126, 1.447), (-0.7017, 0.1666, 1.414), (-0.5715, 0.2207, 1.532), (-0.2355, -0.2204, 1.532), (-0.7017, -1.39e-08, 1.414), (-0.7017, -1.39e-08, 1.447), (-0.7255, -0.2085, 1.385), (-0.1654, -0.2085, 1.385), (-0.7255, 0.2085, 1.385), (-0.1654, 0.2085, 1.385), (-0.7255, -0.0617, 1.496), (-0.1654, -0.0617, 1.496), (-0.1654, 0.0617, 1.496), (-0.7255, 0.0617, 1.496), (-0.7255, -0.02395, 1.528), (-0.1654, -0.02395, 1.528), (-0.1654, 0.02395, 1.528), (-0.7255, 0.02395, 1.528), (-0.1654, -1.535e-09, 1.552), (-0.7255, -2.97e-08, 1.552), (-0.7255, -0.172, 1.434), (-0.7255, -0.1301, 1.468), (-0.1654, -0.1301, 1.468), (-0.1654, -0.172, 1.434), (-0.1654, 0.1301, 1.468), (-0.1654, 0.172, 1.434), (-0.7255, 0.1301, 1.468), (-0.7255, 0.172, 1.434), (-0.7255, -0.1907, 1.372), (-0.1654, -0.1907, 1.372), (-0.1654, 0.1907, 1.372), (-0.7255, 0.1907, 1.372), (-0.7255, -0.0617, 1.467), (-0.1654, -0.0617, 1.467), (-0.1654, 0.0617, 1.467), (-0.7255, 0.0617, 1.467), (-0.7255, -0.02395, 1.498), (-0.1654, -0.02395, 1.498), (-0.1654, -1.535e-09, 1.522), (-0.1654, 0.02395, 1.498), (-0.7255, 0.02395, 1.498), (-0.7255, -2.97e-08, 1.522), (-0.7255, -0.172, 1.404), (-0.7255, -0.1301, 1.439), (-0.1654, -0.1301, 1.439), (-0.1654, -0.172, 1.404), (-0.1654, 0.1301, 1.439), (-0.1654, 0.172, 1.404), (-0.7255, 0.1301, 1.439), (-0.7255, 0.172, 1.404), (-0.72, 0.1883, 0.1778), (-0.72, 0.1883, 1.393), (-0.72, 0.1111, 0.1778), (-0.72, 0.1111, 1.457), (-0.6668, 0.1883, 0.1778), (-0.6668, 0.1883, 1.393), (-0.6668, 0.1111, 1.457), (-0.6668, 0.1111, 0.1778), (-0.72, -0.1983, 0.1778), (-0.72, -0.1983, 1.393), (-0.72, -0.1211, 0.1778), (-0.72, -0.1211, 1.457), (-0.6668, -0.1983, 0.1778), (-0.6668, -0.1983, 1.393), (-0.6668, -0.1211, 1.457), (-0.6668, -0.1211, 0.1778), (-0.72, -0.1983, 1.188), (-0.72, 0.1883, 1.188), (-0.6668, -0.1211, 1.188), (-0.6668, 0.1111, 1.188), (-0.7017, -1.39e-08, 1.188), (-0.1592, 0.1847, 1.188), (-0.5715, -0.2204, 1.532), (-0.72, -0.1211, 1.188), (-0.72, 0.1111, 1.188), (-0.7017, -0.1847, 1.188), (-0.6668, -0.1983, 1.188), (-0.6668, 0.1883, 1.188), (-0.7017, 0.1847, 1.188), (-0.1592, -0.1847, 1.188), (-0.2355, -0.07119, 1.642), (-0.2355, 0.07153, 1.642), (-0.5715, 0.07153, 1.642), (-0.5715, -0.02753, 1.679), (-0.2355, -0.02753, 1.679), (-0.2355, 0.02787, 1.679), (-0.5715, 0.02787, 1.679), (-0.5715, 0.0001709, 1.532), (-0.5715, 0.0001709, 1.642), (-0.2355, 0.0001709, 1.706), (-0.5715, 0.0001709, 1.706), (-0.5715, -0.1987, 1.57), (-0.5715, -0.1503, 1.61), (-0.2355, -0.1503, 1.61), (-0.2355, -0.1987, 1.57), (-0.2355, 0.1507, 1.61), (-0.2355, 0.1991, 1.57), (-0.5715, 0.1507, 1.61), (-0.5715, 0.1991, 1.57), (-0.5715, 0.0001709, 1.57), (-0.5715, 0.0001709, 1.61), (-0.6, -0.2489, 1.536), (-0.2429, -0.2489, 1.536), (-0.6, 0.2492, 1.536), (-0.2429, 0.2492, 1.536), (-0.6, -0.07351, 1.668), (-0.2429, -0.07351, 1.668), (-0.2429, 0.07385, 1.668), (-0.6, 0.07385, 1.668), (-0.6, -0.02843, 1.706), (-0.2429, -0.02843, 1.706), (-0.2429, 0.02877, 1.706), (-0.6, 0.02877, 1.706), (-0.2429, 0.0001708, 1.735), (-0.6, 0.0001709, 1.735), (-0.6, -0.2052, 1.594), (-0.6, -0.1552, 1.635), (-0.2429, -0.1552, 1.635), (-0.2429, -0.2052, 1.594), (-0.2429, 0.1556, 1.635), (-0.2429, 0.2055, 1.594), (-0.6, 0.1556, 1.635), (-0.6, 0.2055, 1.594), (-0.6, -0.2275, 1.52), (-0.2429, -0.2275, 1.52), (-0.2429, 0.2279, 1.52), (-0.6, 0.2279, 1.52), (-0.6, -0.07351, 1.633), (-0.2429, -0.07351, 1.633), (-0.2429, 0.07385, 1.633), (-0.6, 0.07385, 1.633), (-0.6, -0.02843, 1.671), (-0.2429, -0.02843, 1.671), (-0.2429, 0.0001708, 1.699), (-0.2429, 0.02877, 1.671), (-0.6, 0.02877, 1.671), (-0.6, 0.0001709, 1.699), (-0.6, -0.2052, 1.559), (-0.6, -0.1552, 1.6), (-0.2429, -0.1552, 1.6), (-0.2429, -0.2052, 1.559), (-0.2429, 0.1556, 1.6), (-0.2429, 0.2055, 1.559), (-0.6, 0.1556, 1.6), (-0.6, 0.2055, 1.559), (-0.5934, 0.225, 1.545), (-0.5934, 0.1328, 1.621), (-0.5299, 0.225, 1.545), (-0.5299, 0.1328, 1.621), (-0.5934, -0.2366, 1.545), (-0.5934, -0.1444, 1.621), (-0.5299, -0.2366, 1.545), (-0.5299, -0.1444, 1.621), (-0.5934, -0.2366, 0.1857), (-0.5934, 0.225, 0.1857), (-0.5299, -0.1444, 0.1857), (-0.5299, 0.1328, 0.1857), (-0.5715, 0.0001709, 0.1857), (-0.2355, 0.2207, 0.1857), (-0.5934, -0.1444, 0.1857), (-0.5934, 0.1328, 0.1857), (-0.5715, -0.2204, 0.1857), (-0.5299, -0.2366, 0.1857), (-0.5299, 0.225, 0.1857), (-0.5715, 0.2207, 0.1857), (-0.2355, -0.2204, 0.1857), (-0.1592, -0.1847, 0.5401), (-0.1592, 0.1847, 0.5401), (-0.7017, 0.1847, 0.5401), (-0.6282, 0.04588, 0.1778), (-0.7017, -0.1847, 0.5401), (-0.7017, 0.04588, 0.1778), (-0.7017, -0.04588, 0.1778), (-0.7017, -0.04588, 0.5401), (-0.7017, 0.04588, 0.5401), (-0.7017, -1.39e-08, 0.5859), (-0.6282, -0.04588, 0.5401), (-0.6282, 0.04588, 0.5401), (0.1847, 0.7017, 0.1778), (0.1847, 0.7017, 1.382), (0.1847, 0.1592, 0.1778), (0.1847, 0.1592, 1.382), (-0.1847, 0.7017, 0.1778), (-0.1847, 0.7017, 1.382), (-0.1847, 0.1592, 0.1778), (-0.1847, 0.1592, 1.382), (0.05976, 0.7017, 1.474), (0.05976, 0.1592, 1.474), (-0.05976, 0.1592, 1.474), (-0.05976, 0.7017, 1.474), (0.0232, 0.7017, 1.505), (0.0232, 0.1592, 1.505), (-0.0232, 0.1592, 1.505), (-0.0232, 0.7017, 1.505), (0.07119, 0.5715, 1.642), (0.04588, 0.6282, 0.1778), (-1.39e-08, 0.7017, 1.382), (-0.2207, 0.2355, 1.532), (-1.39e-08, 0.7017, 1.474), (-4.561e-09, 0.1592, 1.528), (-1.39e-08, 0.7017, 1.528), (0.1666, 0.7017, 1.414), (0.126, 0.7017, 1.447), (0.126, 0.1592, 1.447), (0.1666, 0.1592, 1.414), (-0.126, 0.1592, 1.447), (-0.1666, 0.1592, 1.414), (-0.126, 0.7017, 1.447), (-0.1666, 0.7017, 1.414), (-0.2207, 0.5715, 1.532), (0.2204, 0.2355, 1.532), (-1.39e-08, 0.7017, 1.414), (-1.39e-08, 0.7017, 1.447), (0.2085, 0.7255, 1.385), (0.2085, 0.1654, 1.385), (-0.2085, 0.7255, 1.385), (-0.2085, 0.1654, 1.385), (0.0617, 0.7255, 1.496), (0.0617, 0.1654, 1.496), (-0.0617, 0.1654, 1.496), (-0.0617, 0.7255, 1.496), (0.02395, 0.7255, 1.528), (0.02395, 0.1654, 1.528), (-0.02395, 0.1654, 1.528), (-0.02395, 0.7255, 1.528), (-1.535e-09, 0.1654, 1.552), (-2.97e-08, 0.7255, 1.552), (0.172, 0.7255, 1.434), (0.1301, 0.7255, 1.468), (0.1301, 0.1654, 1.468), (0.172, 0.1654, 1.434), (-0.1301, 0.1654, 1.468), (-0.172, 0.1654, 1.434), (-0.1301, 0.7255, 1.468), (-0.172, 0.7255, 1.434), (0.1907, 0.7255, 1.372), (0.1907, 0.1654, 1.372), (-0.1907, 0.1654, 1.372), (-0.1907, 0.7255, 1.372), (0.0617, 0.7255, 1.467), (0.0617, 0.1654, 1.467), (-0.0617, 0.1654, 1.467), (-0.0617, 0.7255, 1.467), (0.02395, 0.7255, 1.498), (0.02395, 0.1654, 1.498), (-1.535e-09, 0.1654, 1.522), (-0.02395, 0.1654, 1.498), (-0.02395, 0.7255, 1.498), (-2.97e-08, 0.7255, 1.522), (0.172, 0.7255, 1.404), (0.1301, 0.7255, 1.439), (0.1301, 0.1654, 1.439), (0.172, 0.1654, 1.404), (-0.1301, 0.1654, 1.439), (-0.172, 0.1654, 1.404), (-0.1301, 0.7255, 1.439), (-0.172, 0.7255, 1.404), (-0.1883, 0.72, 0.1778), (-0.1883, 0.72, 1.393), (-0.1111, 0.72, 0.1778), (-0.1111, 0.72, 1.457), (-0.1883, 0.6668, 0.1778), (-0.1883, 0.6668, 1.393), (-0.1111, 0.6668, 1.457), (-0.1111, 0.6668, 0.1778), (0.1983, 0.72, 0.1778), (0.1983, 0.72, 1.393), (0.1211, 0.72, 0.1778), (0.1211, 0.72, 1.457), (0.1983, 0.6668, 0.1778), (0.1983, 0.6668, 1.393), (0.1211, 0.6668, 1.457), (0.1211, 0.6668, 0.1778), (0.1983, 0.72, 1.188), (-0.1883, 0.72, 1.188), (0.1211, 0.6668, 1.188), (-0.1111, 0.6668, 1.188), (-1.39e-08, 0.7017, 1.188), (-0.1847, 0.1592, 1.188), (0.2204, 0.5715, 1.532), (0.1211, 0.72, 1.188), (-0.1111, 0.72, 1.188), (0.1847, 0.7017, 1.188), (0.1983, 0.6668, 1.188), (-0.1883, 0.6668, 1.188), (-0.1847, 0.7017, 1.188), (0.1847, 0.1592, 1.188), (0.07119, 0.2355, 1.642), (-0.07153, 0.2355, 1.642), (-0.07153, 0.5715, 1.642), (0.02753, 0.5715, 1.679), (0.02753, 0.2355, 1.679), (-0.02787, 0.2355, 1.679), (-0.02787, 0.5715, 1.679), (-0.0001709, 0.5715, 1.532), (-0.0001709, 0.5715, 1.642), (-0.0001709, 0.2355, 1.706), (-0.0001709, 0.5715, 1.706), (0.1987, 0.5715, 1.57), (0.1503, 0.5715, 1.61), (0.1503, 0.2355, 1.61), (0.1987, 0.2355, 1.57), (-0.1507, 0.2355, 1.61), (-0.1991, 0.2355, 1.57), (-0.1507, 0.5715, 1.61), (-0.1991, 0.5715, 1.57), (-0.0001709, 0.5715, 1.57), (-0.0001709, 0.5715, 1.61), (0.2489, 0.6, 1.536), (0.2489, 0.2429, 1.536), (-0.2492, 0.6, 1.536), (-0.2492, 0.2429, 1.536), (0.07351, 0.6, 1.668), (0.07351, 0.2429, 1.668), (-0.07385, 0.2429, 1.668), (-0.07385, 0.6, 1.668), (0.02843, 0.6, 1.706), (0.02843, 0.2429, 1.706), (-0.02877, 0.2429, 1.706), (-0.02877, 0.6, 1.706), (-0.0001709, 0.2429, 1.735), (-0.0001709, 0.6, 1.735), (0.2052, 0.6, 1.594), (0.1552, 0.6, 1.635), (0.1552, 0.2429, 1.635), (0.2052, 0.2429, 1.594), (-0.1556, 0.2429, 1.635), (-0.2055, 0.2429, 1.594), (-0.1556, 0.6, 1.635), (-0.2055, 0.6, 1.594), (0.2275, 0.6, 1.52), (0.2275, 0.2429, 1.52), (-0.2279, 0.2429, 1.52), (-0.2279, 0.6, 1.52), (0.07351, 0.6, 1.633), (0.07351, 0.2429, 1.633), (-0.07385, 0.2429, 1.633), (-0.07385, 0.6, 1.633), (0.02843, 0.6, 1.671), (0.02843, 0.2429, 1.671), (-0.0001709, 0.2429, 1.699), (-0.02877, 0.2429, 1.671), (-0.02877, 0.6, 1.671), (-0.0001709, 0.6, 1.699), (0.2052, 0.6, 1.559), (0.1552, 0.6, 1.6), (0.1552, 0.2429, 1.6), (0.2052, 0.2429, 1.559), (-0.1556, 0.2429, 1.6), (-0.2055, 0.2429, 1.559), (-0.1556, 0.6, 1.6), (-0.2055, 0.6, 1.559), (-0.225, 0.5934, 1.545), (-0.1328, 0.5934, 1.621), (-0.225, 0.5299, 1.545), (-0.1328, 0.5299, 1.621), (0.2366, 0.5934, 1.545), (0.1444, 0.5934, 1.621), (0.2366, 0.5299, 1.545), (0.1444, 0.5299, 1.621), (0.2366, 0.5934, 0.1857), (-0.225, 0.5934, 0.1857), (0.1444, 0.5299, 0.1857), (-0.1328, 0.5299, 0.1857), (-0.0001709, 0.5715, 0.1857), (-0.2207, 0.2355, 0.1857), (0.1444, 0.5934, 0.1857), (-0.1328, 0.5934, 0.1857), (0.2204, 0.5715, 0.1857), (0.2366, 0.5299, 0.1857), (-0.225, 0.5299, 0.1857), (-0.2207, 0.5715, 0.1857), (0.2204, 0.2355, 0.1857), (0.1847, 0.1592, 0.5401), (-0.1847, 0.1592, 0.5401), (-0.1847, 0.7017, 0.5401), (-0.04588, 0.6282, 0.1778), (0.1847, 0.7017, 0.5401), (-0.04588, 0.7017, 0.1778), (0.04588, 0.7017, 0.1778), (0.04588, 0.7017, 0.5401), (-0.04588, 0.7017, 0.5401), (-1.39e-08, 0.7017, 0.5859), (0.04588, 0.6282, 0.5401), (-0.04588, 0.6282, 0.5401), (0.3525, -0.1356, 2.471), (0.1356, -0.3525, 2.471), (0.1356, 0.3525, 2.471), (0.3525, 0.1356, 2.471), (-0.3525, 0.1356, 2.471), (-0.1356, 0.3525, 2.471), (-0.1356, -0.3525, 2.471), (-0.3525, -0.1356, 2.471), (-0.1165, -0.3029, 1.709), (-0.3029, -0.1165, 1.709), (-0.3029, 0.1165, 1.709), (-0.1165, 0.3029, 1.709), (0.3029, -0.1165, 1.709), (0.1165, -0.3029, 1.709), (0.1165, 0.3029, 1.709), (0.3029, 0.1165, 1.709), (-0.3029, -0.1165, 2.474), (-0.1165, -0.3029, 2.474), (-0.1165, 0.3029, 2.474), (-0.3029, 0.1165, 2.474), (0.3029, 0.1165, 2.474), (0.1165, 0.3029, 2.474), (0.1165, -0.3029, 2.474), (0.3029, -0.1165, 2.474), (-4.09e-16, 0.0, 3.928), (-0.1356, 0.3525, 2.408), (0.1356, 0.3525, 2.408), (-0.3525, 0.1356, 2.408), (0.3525, -0.1356, 2.408), (0.1356, -0.3525, 2.408), (0.3525, 0.1356, 2.408), (-0.1356, -0.3525, 2.408), (-0.3525, -0.1356, 2.408), (0.05329, 0.1386, 3.228), (0.09231, 0.24, 2.786), (0.05329, -0.1386, 3.228), (0.09231, -0.24, 2.786), (-0.1386, 0.05329, 3.228), (-0.24, 0.09231, 2.786), (0.24, -0.09231, 2.786), (0.1386, -0.05329, 3.228), (-0.24, -0.09231, 2.786), (-0.1386, -0.05329, 3.228), (0.24, 0.09231, 2.786), (0.1386, 0.05329, 3.228), (-0.05329, -0.1386, 3.228), (-0.09231, -0.24, 2.786), (-0.09231, 0.24, 2.786), (-0.05329, 0.1386, 3.228), (-0.3294, -0.4605, 0.1781), (-0.4605, -0.3294, 0.1781), (-0.4605, -0.3294, 1.792), (-0.3294, -0.4605, 1.792), (-0.4605, 0.3294, 0.1781), (-0.3294, 0.4605, 0.1781), (-0.3294, 0.4605, 1.792), (-0.4605, 0.3294, 1.792), (0.4605, -0.3294, 0.1781), (0.3294, -0.4605, 0.1781), (0.3294, -0.4605, 1.792), (0.4605, -0.3294, 1.792), (0.3294, 0.4605, 0.1781), (0.4605, 0.3294, 0.1781), (0.4605, 0.3294, 1.792), (0.3294, 0.4605, 1.792), (-0.519, -0.7257, 0.1819), (-0.7257, -0.519, 0.1819), (-0.7257, 0.519, 0.1819), (-0.519, 0.7257, 0.1819), (0.7257, -0.519, 0.1819), (0.519, -0.7257, 0.1819), (0.519, 0.7257, 0.1819), (0.7257, 0.519, 0.1819), (0.519, 0.7257, 0.08795), (-0.519, 0.7257, 0.08795), (0.519, -0.7257, 0.08795), (0.7257, -0.519, 0.08795), (-0.7257, 0.519, 0.08795), (0.7257, 0.519, 0.08795), (-0.7257, -0.519, 0.08795), (-0.519, -0.7257, 0.08795), (-0.8726, -0.6241, 0.0006883), (-0.6241, -0.8726, 0.0006883), (-0.6241, 0.8726, 0.0006883), (-0.8726, 0.6241, 0.0006883), (0.8726, 0.6241, 0.0006883), (0.6241, 0.8726, 0.0006883), (0.6241, -0.8726, 0.0006883), (0.8726, -0.6241, 0.0006883), (0.6241, 0.8726, 0.1036), (-0.6241, 0.8726, 0.1036), (0.6241, -0.8726, 0.1036), (0.8726, -0.6241, 0.1036), (-0.8726, 0.6241, 0.1036), (0.8726, 0.6241, 0.1036), (-0.8726, -0.6241, 0.1036), (-0.6241, -0.8726, 0.1036), (-0.2912, -0.4071, 1.792), (-0.4071, -0.2912, 1.792), (-0.4071, 0.2912, 1.792), (-0.2912, 0.4071, 1.792), (0.2912, 0.4071, 1.792), (0.4071, 0.2912, 1.792), (0.4071, -0.2912, 1.792), (0.2912, -0.4071, 1.792), (-0.2912, -0.4071, 1.773), (-0.4071, -0.2912, 1.773), (-0.4071, 0.2912, 1.773), (-0.2912, 0.4071, 1.773), (0.2912, 0.4071, 1.773), (0.4071, 0.2912, 1.773), (0.4071, -0.2912, 1.773), (0.2912, -0.4071, 1.773)], [], [(1, 3, 2, 0), (4, 5, 7, 6), (2, 3, 6, 7), (1, 0, 5, 4), (9, 11, 10, 8), (12, 13, 15, 14), (10, 11, 14, 15), (9, 8, 13, 12), (17, 19, 18, 16), (20, 21, 23, 22), (18, 19, 22, 23), (17, 16, 21, 20), (25, 27, 26, 24), (28, 29, 31, 30), (26, 27, 30, 31), (33, 35, 34, 32), (25, 24, 29, 28), (37, 36, 38, 39), (32, 34, 38, 36), (39, 38, 42, 43), (35, 33, 37, 39), (33, 32, 36, 37), (40, 41, 43, 42), (34, 35, 41, 40), (35, 39, 43, 41), (38, 34, 40, 42), (45, 47, 46, 44), (49, 48, 50, 51), (44, 46, 50, 48), (51, 50, 54, 55), (47, 45, 49, 51), (45, 44, 48, 49), (52, 53, 55, 54), (46, 47, 53, 52), (47, 51, 55, 53), (50, 46, 52, 54), (57, 59, 58, 56), (60, 61, 63, 62), (58, 59, 62, 63), (57, 56, 61, 60), (65, 67, 66, 64), (68, 69, 71, 70), (66, 67, 70, 71), (65, 64, 69, 68), (73, 75, 74, 72), (76, 77, 79, 78), (74, 75, 78, 79), (73, 72, 77, 76), (81, 83, 82, 80), (84, 85, 87, 86), (82, 83, 86, 87), (89, 91, 90, 88), (81, 80, 85, 84), (93, 92, 94, 95), (88, 90, 94, 92), (95, 94, 98, 99), (91, 89, 93, 95), (89, 88, 92, 93), (96, 97, 99, 98), (90, 91, 97, 96), (91, 95, 99, 97), (94, 90, 96, 98), (101, 103, 102, 100), (105, 104, 106, 107), (100, 102, 106, 104), (107, 106, 110, 111), (103, 101, 105, 107), (101, 100, 104, 105), (108, 109, 111, 110), (102, 103, 109, 108), (103, 107, 111, 109), (106, 102, 108, 110), (113, 115, 114, 112), (116, 117, 119, 118), (114, 115, 118, 119), (113, 112, 117, 116), (121, 123, 122, 120), (124, 125, 127, 126), (122, 123, 126, 127), (121, 120, 125, 124), (129, 131, 130, 128), (132, 133, 135, 134), (130, 131, 134, 135), (129, 128, 133, 132), (137, 139, 138, 136), (140, 141, 143, 142), (138, 139, 142, 143), (145, 147, 146, 144), (137, 136, 141, 140), (149, 148, 150, 151), (144, 146, 150, 148), (151, 150, 154, 155), (147, 145, 149, 151), (145, 144, 148, 149), (152, 153, 155, 154), (146, 147, 153, 152), (147, 151, 155, 153), (150, 146, 152, 154), (157, 159, 158, 156), (161, 160, 162, 163), (156, 158, 162, 160), (163, 162, 166, 167), (159, 157, 161, 163), (157, 156, 160, 161), (164, 165, 167, 166), (158, 159, 165, 164), (159, 163, 167, 165), (162, 158, 164, 166), (169, 171, 170, 168), (172, 173, 175, 174), (170, 171, 174, 175), (169, 168, 173, 172), (177, 179, 178, 176), (180, 181, 183, 182), (178, 179, 182, 183), (177, 176, 181, 180), (185, 187, 186, 184), (188, 189, 191, 190), (186, 187, 190, 191), (185, 184, 189, 188), (193, 195, 194, 192), (196, 197, 199, 198), (194, 195, 198, 199), (201, 203, 202, 200), (193, 192, 197, 196), (205, 204, 206, 207), (200, 202, 206, 204), (207, 206, 210, 211), (203, 201, 205, 207), (201, 200, 204, 205), (208, 209, 211, 210), (202, 203, 209, 208), (203, 207, 211, 209), (206, 202, 208, 210), (213, 215, 214, 212), (217, 216, 218, 219), (212, 214, 218, 216), (219, 218, 222, 223), (215, 213, 217, 219), (213, 212, 216, 217), (220, 221, 223, 222), (214, 215, 221, 220), (215, 219, 223, 221), (218, 214, 220, 222), (326, 318, 322, 323), (324, 315, 321, 325), (236, 226, 247, 248), (241, 249, 237, 228), (249, 246, 231, 237), (237, 231, 235, 239), (225, 224, 240, 243), (238, 233, 232, 239), (231, 230, 234, 235), (229, 228, 232, 233), (234, 238, 239, 235), (226, 227, 245, 247), (224, 236, 248, 240), (228, 237, 239, 232), (246, 244, 230, 231), (327, 314, 318, 326), (241, 242, 243, 240), (244, 246, 247, 245), (249, 241, 240, 248), (246, 249, 248, 247), (242, 241, 228, 229), (251, 250, 264, 267), (262, 259, 258, 263), (257, 256, 260, 261), (255, 254, 258, 259), (260, 262, 263, 261), (252, 253, 269, 271), (270, 268, 256, 257), (265, 266, 267, 264), (268, 270, 271, 269), (266, 265, 254, 255), (273, 289, 286, 272), (282, 285, 280, 281), (279, 284, 283, 278), (277, 281, 280, 276), (283, 284, 285, 282), (275, 293, 291, 274), (292, 279, 278, 290), (287, 286, 289, 288), (290, 291, 293, 292), (288, 277, 276, 287), (251, 273, 272, 250), (264, 286, 287, 265), (271, 293, 275, 252), (261, 284, 279, 257), (252, 275, 274, 253), (254, 276, 280, 258), (265, 287, 276, 254), (250, 272, 286, 264), (263, 285, 284, 261), (257, 279, 292, 270), (270, 292, 293, 271), (258, 280, 285, 263), (296, 294, 311, 317), (301, 313, 320, 298), (296, 317, 313, 301), (297, 295, 299, 300), (295, 311, 320, 299), (304, 316, 310, 302), (309, 306, 319, 312), (304, 309, 312, 316), (305, 308, 307, 303), (303, 307, 319, 310), (314, 321, 226, 236), (322, 318, 224, 225), (317, 311, 295, 297), (313, 317, 297, 300), (321, 315, 227, 226), (316, 312, 308, 305), (310, 316, 305, 303), (318, 314, 236, 224), (320, 311, 294, 298), (320, 313, 300, 299), (310, 319, 306, 302), (312, 319, 307, 308), (325, 321, 314, 327), (430, 427, 426, 422), (428, 429, 425, 419), (340, 352, 351, 330), (345, 332, 341, 353), (353, 341, 335, 350), (341, 343, 339, 335), (329, 347, 344, 328), (342, 343, 336, 337), (335, 339, 338, 334), (333, 337, 336, 332), (338, 339, 343, 342), (330, 351, 349, 331), (328, 344, 352, 340), (332, 336, 343, 341), (350, 335, 334, 348), (431, 430, 422, 418), (345, 344, 347, 346), (348, 349, 351, 350), (353, 352, 344, 345), (350, 351, 352, 353), (346, 333, 332, 345), (355, 371, 368, 354), (366, 367, 362, 363), (361, 365, 364, 360), (359, 363, 362, 358), (364, 365, 367, 366), (356, 375, 373, 357), (374, 361, 360, 372), (369, 368, 371, 370), (372, 373, 375, 374), (370, 359, 358, 369), (377, 376, 390, 393), (386, 385, 384, 389), (383, 382, 387, 388), (381, 380, 384, 385), (387, 386, 389, 388), (379, 378, 395, 397), (396, 394, 382, 383), (391, 392, 393, 390), (394, 396, 397, 395), (392, 391, 380, 381), (355, 354, 376, 377), (368, 369, 391, 390), (375, 356, 379, 397), (365, 361, 383, 388), (356, 357, 378, 379), (358, 362, 384, 380), (369, 358, 380, 391), (354, 368, 390, 376), (367, 365, 388, 389), (361, 374, 396, 383), (374, 375, 397, 396), (362, 367, 389, 384), (400, 421, 415, 398), (405, 402, 424, 417), (400, 405, 417, 421), (401, 404, 403, 399), (399, 403, 424, 415), (408, 406, 414, 420), (413, 416, 423, 410), (408, 420, 416, 413), (409, 407, 411, 412), (407, 414, 423, 411), (418, 340, 330, 425), (426, 329, 328, 422), (421, 401, 399, 415), (417, 404, 401, 421), (425, 330, 331, 419), (420, 409, 412, 416), (414, 407, 409, 420), (422, 328, 340, 418), (424, 402, 398, 415), (424, 403, 404, 417), (414, 406, 410, 423), (416, 412, 411, 423), (429, 431, 418, 425), (534, 531, 530, 526), (532, 533, 529, 523), (444, 456, 455, 434), (449, 436, 445, 457), (457, 445, 439, 454), (445, 447, 443, 439), (433, 451, 448, 432), (446, 447, 440, 441), (439, 443, 442, 438), (437, 441, 440, 436), (442, 443, 447, 446), (434, 455, 453, 435), (432, 448, 456, 444), (436, 440, 447, 445), (454, 439, 438, 452), (535, 534, 526, 522), (449, 448, 451, 450), (452, 453, 455, 454), (457, 456, 448, 449), (454, 455, 456, 457), (450, 437, 436, 449), (459, 475, 472, 458), (470, 471, 466, 467), (465, 469, 468, 464), (463, 467, 466, 462), (468, 469, 471, 470), (460, 479, 477, 461), (478, 465, 464, 476), (473, 472, 475, 474), (476, 477, 479, 478), (474, 463, 462, 473), (481, 480, 494, 497), (490, 489, 488, 493), (487, 486, 491, 492), (485, 484, 488, 489), (491, 490, 493, 492), (483, 482, 499, 501), (500, 498, 486, 487), (495, 496, 497, 494), (498, 500, 501, 499), (496, 495, 484, 485), (459, 458, 480, 481), (472, 473, 495, 494), (479, 460, 483, 501), (469, 465, 487, 492), (460, 461, 482, 483), (462, 466, 488, 484), (473, 462, 484, 495), (458, 472, 494, 480), (471, 469, 492, 493), (465, 478, 500, 487), (478, 479, 501, 500), (466, 471, 493, 488), (504, 525, 519, 502), (509, 506, 528, 521), (504, 509, 521, 525), (505, 508, 507, 503), (503, 507, 528, 519), (512, 510, 518, 524), (517, 520, 527, 514), (512, 524, 520, 517), (513, 511, 515, 516), (511, 518, 527, 515), (522, 444, 434, 529), (530, 433, 432, 526), (525, 505, 503, 519), (521, 508, 505, 525), (529, 434, 435, 523), (524, 513, 516, 520), (518, 511, 513, 524), (526, 432, 444, 522), (528, 506, 502, 519), (528, 507, 508, 521), (518, 510, 514, 527), (520, 516, 515, 527), (533, 535, 522, 529), (638, 630, 634, 635), (636, 627, 633, 637), (548, 538, 559, 560), (553, 561, 549, 540), (561, 558, 543, 549), (549, 543, 547, 551), (537, 536, 552, 555), (550, 545, 544, 551), (543, 542, 546, 547), (541, 540, 544, 545), (546, 550, 551, 547), (538, 539, 557, 559), (536, 548, 560, 552), (540, 549, 551, 544), (558, 556, 542, 543), (639, 626, 630, 638), (553, 554, 555, 552), (556, 558, 559, 557), (561, 553, 552, 560), (558, 561, 560, 559), (554, 553, 540, 541), (563, 562, 576, 579), (574, 571, 570, 575), (569, 568, 572, 573), (567, 566, 570, 571), (572, 574, 575, 573), (564, 565, 581, 583), (582, 580, 568, 569), (577, 578, 579, 576), (580, 582, 583, 581), (578, 577, 566, 567), (585, 601, 598, 584), (594, 597, 592, 593), (591, 596, 595, 590), (589, 593, 592, 588), (595, 596, 597, 594), (587, 605, 603, 586), (604, 591, 590, 602), (599, 598, 601, 600), (602, 603, 605, 604), (600, 589, 588, 599), (563, 585, 584, 562), (576, 598, 599, 577), (583, 605, 587, 564), (573, 596, 591, 569), (564, 587, 586, 565), (566, 588, 592, 570), (577, 599, 588, 566), (562, 584, 598, 576), (575, 597, 596, 573), (569, 591, 604, 582), (582, 604, 605, 583), (570, 592, 597, 575), (608, 606, 623, 629), (613, 625, 632, 610), (608, 629, 625, 613), (609, 607, 611, 612), (607, 623, 632, 611), (616, 628, 622, 614), (621, 618, 631, 624), (616, 621, 624, 628), (617, 620, 619, 615), (615, 619, 631, 622), (626, 633, 538, 548), (634, 630, 536, 537), (629, 623, 607, 609), (625, 629, 609, 612), (633, 627, 539, 538), (628, 624, 620, 617), (622, 628, 617, 615), (630, 626, 548, 536), (632, 623, 606, 610), (632, 625, 612, 611), (622, 631, 618, 614), (624, 631, 619, 620), (637, 633, 626, 639), (839, 744, 748, 835), (775, 774, 778, 779), (836, 740, 747, 837), (845, 657, 838, 846), (841, 842, 839, 640), (777, 776, 780, 781), (782, 779, 778, 783), (658, 645, 670, 673), (664, 674, 660, 648), (674, 669, 651, 660), (660, 651, 655, 662), (643, 641, 663, 666), (771, 770, 784, 787), (661, 653, 652, 662), (762, 761, 656, 749), (651, 650, 654, 655), (649, 648, 652, 653), (766, 769, 768, 767), (654, 661, 662, 655), (645, 647, 668, 670), (641, 658, 673, 663), (648, 660, 662, 652), (769, 761, 760, 768), (669, 667, 650, 651), (842, 844, 739, 744, 839), (764, 766, 767, 765), (664, 665, 666, 663), (761, 762, 763, 760), (667, 669, 670, 668), (674, 664, 663, 673), (766, 764, 750, 751), (669, 674, 673, 670), (665, 664, 648, 649), (676, 675, 689, 692), (687, 684, 683, 688), (682, 681, 685, 686), (680, 679, 683, 684), (685, 687, 688, 686), (677, 678, 694, 696), (695, 693, 681, 682), (690, 691, 692, 689), (693, 695, 696, 694), (691, 690, 679, 680), (698, 714, 711, 697), (707, 710, 705, 706), (704, 709, 708, 703), (702, 706, 705, 701), (708, 709, 710, 707), (700, 718, 716, 699), (717, 704, 703, 715), (712, 711, 714, 713), (715, 716, 718, 717), (713, 702, 701, 712), (676, 698, 697, 675), (689, 711, 712, 690), (696, 718, 700, 677), (686, 709, 704, 682), (656, 757, 759, 752), (677, 700, 699, 678), (679, 701, 705, 683), (690, 712, 701, 679), (741, 756, 768, 760), (671, 659, 765, 767), (754, 758, 759, 755), (749, 656, 752, 753), (675, 697, 711, 689), (751, 750, 754, 755), (758, 753, 752, 759), (672, 741, 760, 763), (757, 751, 755, 759), (688, 710, 709, 686), (682, 704, 717, 695), (695, 717, 718, 696), (769, 766, 751, 757), (683, 705, 710, 688), (721, 719, 736, 743), (726, 738, 746, 723), (721, 743, 738, 726), (722, 720, 724, 725), (720, 736, 746, 724), (729, 742, 735, 727), (734, 731, 745, 737), (729, 734, 737, 742), (730, 733, 732, 728), (728, 732, 745, 735), (739, 747, 645, 658), (748, 744, 641, 643), (743, 736, 720, 722), (738, 743, 722, 725), (747, 740, 647, 645), (742, 737, 733, 730), (735, 742, 730, 728), (761, 769, 757, 656), (756, 671, 767, 768), (744, 739, 658, 641), (746, 736, 719, 723), (746, 738, 725, 724), (735, 745, 731, 727), (737, 745, 732, 733), (780, 782, 783, 781), (772, 773, 789, 791), (790, 788, 776, 777), (785, 786, 787, 784), (788, 790, 791, 789), (786, 785, 774, 775), (793, 809, 806, 792), (802, 805, 800, 801), (799, 804, 803, 798), (797, 801, 800, 796), (803, 804, 805, 802), (795, 813, 811, 794), (812, 799, 798, 810), (807, 806, 809, 808), (810, 811, 813, 812), (808, 797, 796, 807), (771, 793, 792, 770), (784, 806, 807, 785), (791, 813, 795, 772), (781, 804, 799, 777), (772, 795, 794, 773), (774, 796, 800, 778), (785, 807, 796, 774), (770, 792, 806, 784), (783, 805, 804, 781), (777, 799, 812, 790), (790, 812, 813, 791), (778, 800, 805, 783), (815, 814, 816, 817), (814, 823, 832, 816), (819, 821, 820, 818), (818, 820, 831, 822), (826, 833, 671, 756), (834, 830, 741, 672), (829, 823, 814, 815), (825, 829, 815, 817), (833, 827, 659, 671), (828, 824, 821, 819), (822, 828, 819, 818), (830, 826, 756, 741), (832, 825, 817, 816), (824, 831, 820, 821), (837, 747, 739, 844, 843), (646, 836, 837, 644), (640, 839, 835, 642), (842, 843, 844), (840, 843, 846, 838), (644, 837, 843, 840), (842, 841, 657, 845), (843, 842, 845, 846), (1046, 1042, 955, 951), (982, 986, 985, 981), (1043, 1044, 954, 947), (1052, 1053, 1045, 864), (1048, 847, 1046, 1049), (984, 988, 987, 983), (989, 990, 985, 986), (865, 880, 877, 852), (871, 855, 867, 881), (881, 867, 858, 876), (867, 869, 862, 858), (850, 873, 870, 848), (978, 994, 991, 977), (868, 869, 859, 860), (969, 956, 863, 968), (858, 862, 861, 857), (856, 860, 859, 855), (973, 974, 975, 976), (861, 862, 869, 868), (852, 877, 875, 854), (848, 870, 880, 865), (855, 859, 869, 867), (976, 975, 967, 968), (876, 858, 857, 874), (1049, 1046, 951, 946, 1051), (971, 972, 974, 973), (871, 870, 873, 872), (968, 967, 970, 969), (874, 875, 877, 876), (881, 880, 870, 871), (973, 958, 957, 971), (876, 877, 880, 881), (872, 856, 855, 871), (883, 899, 896, 882), (894, 895, 890, 891), (889, 893, 892, 888), (887, 891, 890, 886), (892, 893, 895, 894), (884, 903, 901, 885), (902, 889, 888, 900), (897, 896, 899, 898), (900, 901, 903, 902), (898, 887, 886, 897), (905, 904, 918, 921), (914, 913, 912, 917), (911, 910, 915, 916), (909, 908, 912, 913), (915, 914, 917, 916), (907, 906, 923, 925), (924, 922, 910, 911), (919, 920, 921, 918), (922, 924, 925, 923), (920, 919, 908, 909), (883, 882, 904, 905), (896, 897, 919, 918), (903, 884, 907, 925), (893, 889, 911, 916), (863, 959, 966, 964), (884, 885, 906, 907), (886, 890, 912, 908), (897, 886, 908, 919), (948, 967, 975, 963), (878, 974, 972, 866), (961, 962, 966, 965), (956, 960, 959, 863), (882, 896, 918, 904), (958, 962, 961, 957), (965, 966, 959, 960), (879, 970, 967, 948), (964, 966, 962, 958), (895, 893, 916, 917), (889, 902, 924, 911), (902, 903, 925, 924), (976, 964, 958, 973), (890, 895, 917, 912), (928, 950, 943, 926), (933, 930, 953, 945), (928, 933, 945, 950), (929, 932, 931, 927), (927, 931, 953, 943), (936, 934, 942, 949), (941, 944, 952, 938), (936, 949, 944, 941), (937, 935, 939, 940), (935, 942, 952, 939), (946, 865, 852, 954), (955, 850, 848, 951), (950, 929, 927, 943), (945, 932, 929, 950), (954, 852, 854, 947), (949, 937, 940, 944), (942, 935, 937, 949), (968, 863, 964, 976), (963, 975, 974, 878), (951, 848, 865, 946), (953, 930, 926, 943), (953, 931, 932, 945), (942, 934, 938, 952), (944, 940, 939, 952), (987, 988, 990, 989), (979, 998, 996, 980), (997, 984, 983, 995), (992, 991, 994, 993), (995, 996, 998, 997), (993, 982, 981, 992), (1000, 999, 1013, 1016), (1009, 1008, 1007, 1012), (1006, 1005, 1010, 1011), (1004, 1003, 1007, 1008), (1010, 1009, 1012, 1011), (1002, 1001, 1018, 1020), (1019, 1017, 1005, 1006), (1014, 1015, 1016, 1013), (1017, 1019, 1020, 1018), (1015, 1014, 1003, 1004), (978, 977, 999, 1000), (991, 992, 1014, 1013), (998, 979, 1002, 1020), (988, 984, 1006, 1011), (979, 980, 1001, 1002), (981, 985, 1007, 1003), (992, 981, 1003, 1014), (977, 991, 1013, 999), (990, 988, 1011, 1012), (984, 997, 1019, 1006), (997, 998, 1020, 1019), (985, 990, 1012, 1007), (1022, 1024, 1023, 1021), (1021, 1023, 1039, 1030), (1026, 1025, 1027, 1028), (1025, 1029, 1038, 1027), (1033, 963, 878, 1040), (1041, 879, 948, 1037), (1036, 1022, 1021, 1030), (1032, 1024, 1022, 1036), (1040, 878, 866, 1034), (1035, 1026, 1028, 1031), (1029, 1025, 1026, 1035), (1037, 948, 963, 1033), (1039, 1023, 1024, 1032), (1031, 1028, 1027, 1038), (1044, 1050, 1051, 946, 954), (853, 851, 1044, 1043), (847, 849, 1042, 1046), (1049, 1051, 1050), (1047, 1045, 1053, 1050), (851, 1047, 1050, 1044), (1049, 1052, 864, 1048), (1050, 1053, 1052, 1049), (1253, 1249, 1162, 1158), (1189, 1193, 1192, 1188), (1250, 1251, 1161, 1154), (1259, 1260, 1252, 1071), (1255, 1054, 1253, 1256), (1191, 1195, 1194, 1190), (1196, 1197, 1192, 1193), (1072, 1087, 1084, 1059), (1078, 1062, 1074, 1088), (1088, 1074, 1065, 1083), (1074, 1076, 1069, 1065), (1057, 1080, 1077, 1055), (1185, 1201, 1198, 1184), (1075, 1076, 1066, 1067), (1176, 1163, 1070, 1175), (1065, 1069, 1068, 1064), (1063, 1067, 1066, 1062), (1180, 1181, 1182, 1183), (1068, 1069, 1076, 1075), (1059, 1084, 1082, 1061), (1055, 1077, 1087, 1072), (1062, 1066, 1076, 1074), (1183, 1182, 1174, 1175), (1083, 1065, 1064, 1081), (1256, 1253, 1158, 1153, 1258), (1178, 1179, 1181, 1180), (1078, 1077, 1080, 1079), (1175, 1174, 1177, 1176), (1081, 1082, 1084, 1083), (1088, 1087, 1077, 1078), (1180, 1165, 1164, 1178), (1083, 1084, 1087, 1088), (1079, 1063, 1062, 1078), (1090, 1106, 1103, 1089), (1101, 1102, 1097, 1098), (1096, 1100, 1099, 1095), (1094, 1098, 1097, 1093), (1099, 1100, 1102, 1101), (1091, 1110, 1108, 1092), (1109, 1096, 1095, 1107), (1104, 1103, 1106, 1105), (1107, 1108, 1110, 1109), (1105, 1094, 1093, 1104), (1112, 1111, 1125, 1128), (1121, 1120, 1119, 1124), (1118, 1117, 1122, 1123), (1116, 1115, 1119, 1120), (1122, 1121, 1124, 1123), (1114, 1113, 1130, 1132), (1131, 1129, 1117, 1118), (1126, 1127, 1128, 1125), (1129, 1131, 1132, 1130), (1127, 1126, 1115, 1116), (1090, 1089, 1111, 1112), (1103, 1104, 1126, 1125), (1110, 1091, 1114, 1132), (1100, 1096, 1118, 1123), (1070, 1166, 1173, 1171), (1091, 1092, 1113, 1114), (1093, 1097, 1119, 1115), (1104, 1093, 1115, 1126), (1155, 1174, 1182, 1170), (1085, 1181, 1179, 1073), (1168, 1169, 1173, 1172), (1163, 1167, 1166, 1070), (1089, 1103, 1125, 1111), (1165, 1169, 1168, 1164), (1172, 1173, 1166, 1167), (1086, 1177, 1174, 1155), (1171, 1173, 1169, 1165), (1102, 1100, 1123, 1124), (1096, 1109, 1131, 1118), (1109, 1110, 1132, 1131), (1183, 1171, 1165, 1180), (1097, 1102, 1124, 1119), (1135, 1157, 1150, 1133), (1140, 1137, 1160, 1152), (1135, 1140, 1152, 1157), (1136, 1139, 1138, 1134), (1134, 1138, 1160, 1150), (1143, 1141, 1149, 1156), (1148, 1151, 1159, 1145), (1143, 1156, 1151, 1148), (1144, 1142, 1146, 1147), (1142, 1149, 1159, 1146), (1153, 1072, 1059, 1161), (1162, 1057, 1055, 1158), (1157, 1136, 1134, 1150), (1152, 1139, 1136, 1157), (1161, 1059, 1061, 1154), (1156, 1144, 1147, 1151), (1149, 1142, 1144, 1156), (1175, 1070, 1171, 1183), (1170, 1182, 1181, 1085), (1158, 1055, 1072, 1153), (1160, 1137, 1133, 1150), (1160, 1138, 1139, 1152), (1149, 1141, 1145, 1159), (1151, 1147, 1146, 1159), (1194, 1195, 1197, 1196), (1186, 1205, 1203, 1187), (1204, 1191, 1190, 1202), (1199, 1198, 1201, 1200), (1202, 1203, 1205, 1204), (1200, 1189, 1188, 1199), (1207, 1206, 1220, 1223), (1216, 1215, 1214, 1219), (1213, 1212, 1217, 1218), (1211, 1210, 1214, 1215), (1217, 1216, 1219, 1218), (1209, 1208, 1225, 1227), (1226, 1224, 1212, 1213), (1221, 1222, 1223, 1220), (1224, 1226, 1227, 1225), (1222, 1221, 1210, 1211), (1185, 1184, 1206, 1207), (1198, 1199, 1221, 1220), (1205, 1186, 1209, 1227), (1195, 1191, 1213, 1218), (1186, 1187, 1208, 1209), (1188, 1192, 1214, 1210), (1199, 1188, 1210, 1221), (1184, 1198, 1220, 1206), (1197, 1195, 1218, 1219), (1191, 1204, 1226, 1213), (1204, 1205, 1227, 1226), (1192, 1197, 1219, 1214), (1229, 1231, 1230, 1228), (1228, 1230, 1246, 1237), (1233, 1232, 1234, 1235), (1232, 1236, 1245, 1234), (1240, 1170, 1085, 1247), (1248, 1086, 1155, 1244), (1243, 1229, 1228, 1237), (1239, 1231, 1229, 1243), (1247, 1085, 1073, 1241), (1242, 1233, 1235, 1238), (1236, 1232, 1233, 1242), (1244, 1155, 1170, 1240), (1246, 1230, 1231, 1239), (1238, 1235, 1234, 1245), (1251, 1257, 1258, 1153, 1161), (1060, 1058, 1251, 1250), (1054, 1056, 1249, 1253), (1256, 1258, 1257), (1254, 1252, 1260, 1257), (1058, 1254, 1257, 1251), (1256, 1259, 1071, 1255), (1257, 1260, 1259, 1256), (1460, 1365, 1369, 1456), (1396, 1395, 1399, 1400), (1457, 1361, 1368, 1458), (1466, 1278, 1459, 1467), (1462, 1463, 1460, 1261), (1398, 1397, 1401, 1402), (1403, 1400, 1399, 1404), (1279, 1266, 1291, 1294), (1285, 1295, 1281, 1269), (1295, 1290, 1272, 1281), (1281, 1272, 1276, 1283), (1264, 1262, 1284, 1287), (1392, 1391, 1405, 1408), (1282, 1274, 1273, 1283), (1383, 1382, 1277, 1370), (1272, 1271, 1275, 1276), (1270, 1269, 1273, 1274), (1387, 1390, 1389, 1388), (1275, 1282, 1283, 1276), (1266, 1268, 1289, 1291), (1262, 1279, 1294, 1284), (1269, 1281, 1283, 1273), (1390, 1382, 1381, 1389), (1290, 1288, 1271, 1272), (1463, 1465, 1360, 1365, 1460), (1385, 1387, 1388, 1386), (1285, 1286, 1287, 1284), (1382, 1383, 1384, 1381), (1288, 1290, 1291, 1289), (1295, 1285, 1284, 1294), (1387, 1385, 1371, 1372), (1290, 1295, 1294, 1291), (1286, 1285, 1269, 1270), (1297, 1296, 1310, 1313), (1308, 1305, 1304, 1309), (1303, 1302, 1306, 1307), (1301, 1300, 1304, 1305), (1306, 1308, 1309, 1307), (1298, 1299, 1315, 1317), (1316, 1314, 1302, 1303), (1311, 1312, 1313, 1310), (1314, 1316, 1317, 1315), (1312, 1311, 1300, 1301), (1319, 1335, 1332, 1318), (1328, 1331, 1326, 1327), (1325, 1330, 1329, 1324), (1323, 1327, 1326, 1322), (1329, 1330, 1331, 1328), (1321, 1339, 1337, 1320), (1338, 1325, 1324, 1336), (1333, 1332, 1335, 1334), (1336, 1337, 1339, 1338), (1334, 1323, 1322, 1333), (1297, 1319, 1318, 1296), (1310, 1332, 1333, 1311), (1317, 1339, 1321, 1298), (1307, 1330, 1325, 1303), (1277, 1378, 1380, 1373), (1298, 1321, 1320, 1299), (1300, 1322, 1326, 1304), (1311, 1333, 1322, 1300), (1362, 1377, 1389, 1381), (1292, 1280, 1386, 1388), (1375, 1379, 1380, 1376), (1370, 1277, 1373, 1374), (1296, 1318, 1332, 1310), (1372, 1371, 1375, 1376), (1379, 1374, 1373, 1380), (1293, 1362, 1381, 1384), (1378, 1372, 1376, 1380), (1309, 1331, 1330, 1307), (1303, 1325, 1338, 1316), (1316, 1338, 1339, 1317), (1390, 1387, 1372, 1378), (1304, 1326, 1331, 1309), (1342, 1340, 1357, 1364), (1347, 1359, 1367, 1344), (1342, 1364, 1359, 1347), (1343, 1341, 1345, 1346), (1341, 1357, 1367, 1345), (1350, 1363, 1356, 1348), (1355, 1352, 1366, 1358), (1350, 1355, 1358, 1363), (1351, 1354, 1353, 1349), (1349, 1353, 1366, 1356), (1360, 1368, 1266, 1279), (1369, 1365, 1262, 1264), (1364, 1357, 1341, 1343), (1359, 1364, 1343, 1346), (1368, 1361, 1268, 1266), (1363, 1358, 1354, 1351), (1356, 1363, 1351, 1349), (1382, 1390, 1378, 1277), (1377, 1292, 1388, 1389), (1365, 1360, 1279, 1262), (1367, 1357, 1340, 1344), (1367, 1359, 1346, 1345), (1356, 1366, 1352, 1348), (1358, 1366, 1353, 1354), (1401, 1403, 1404, 1402), (1393, 1394, 1410, 1412), (1411, 1409, 1397, 1398), (1406, 1407, 1408, 1405), (1409, 1411, 1412, 1410), (1407, 1406, 1395, 1396), (1414, 1430, 1427, 1413), (1423, 1426, 1421, 1422), (1420, 1425, 1424, 1419), (1418, 1422, 1421, 1417), (1424, 1425, 1426, 1423), (1416, 1434, 1432, 1415), (1433, 1420, 1419, 1431), (1428, 1427, 1430, 1429), (1431, 1432, 1434, 1433), (1429, 1418, 1417, 1428), (1392, 1414, 1413, 1391), (1405, 1427, 1428, 1406), (1412, 1434, 1416, 1393), (1402, 1425, 1420, 1398), (1393, 1416, 1415, 1394), (1395, 1417, 1421, 1399), (1406, 1428, 1417, 1395), (1391, 1413, 1427, 1405), (1404, 1426, 1425, 1402), (1398, 1420, 1433, 1411), (1411, 1433, 1434, 1412), (1399, 1421, 1426, 1404), (1436, 1435, 1437, 1438), (1435, 1444, 1453, 1437), (1440, 1442, 1441, 1439), (1439, 1441, 1452, 1443), (1447, 1454, 1292, 1377), (1455, 1451, 1362, 1293), (1450, 1444, 1435, 1436), (1446, 1450, 1436, 1438), (1454, 1448, 1280, 1292), (1449, 1445, 1442, 1440), (1443, 1449, 1440, 1439), (1451, 1447, 1377, 1362), (1453, 1446, 1438, 1437), (1445, 1452, 1441, 1442), (1458, 1368, 1360, 1465, 1464), (1267, 1457, 1458, 1265), (1261, 1460, 1456, 1263), (1463, 1464, 1465), (1461, 1464, 1467, 1459), (1265, 1458, 1464, 1461), (1463, 1462, 1278, 1466), (1464, 1463, 1466, 1467), (1526, 1527, 1520, 1517), (1530, 1531, 1528, 1525), (1520, 1527, 1572, 1565), (1518, 1519, 1524, 1521), (1522, 1523, 1532, 1529), (1476, 1481, 1490, 1485), (1469, 1474, 1499, 1497), (1488, 1489, 1486, 1487, 1484, 1485, 1490, 1491), (1482, 1483, 1480, 1481, 1476, 1477, 1478, 1479), (1482, 1479, 1486, 1489), (1480, 1483, 1488, 1491), (1482, 1489, 1488, 1483), (1490, 1481, 1480, 1491), (1476, 1485, 1484, 1477), (1486, 1479, 1478, 1487), (1478, 1477, 1484, 1487), (1516, 1505, 1492), (1513, 1503, 1492), (1472, 1475, 1509, 1506), (1501, 1516, 1492), (1508, 1512, 1492), (1473, 1472, 1506, 1515), (1503, 1508, 1492), (1498, 1496, 1497, 1499, 1500, 1495, 1493, 1494), (1474, 1475, 1500, 1499), (1468, 1469, 1497, 1496), (1473, 1470, 1494, 1493), (1471, 1468, 1496, 1498), (1475, 1472, 1495, 1500), (1470, 1471, 1498, 1494), (1472, 1473, 1493, 1495), (1471, 1470, 1502, 1511), (1468, 1471, 1511, 1507), (1474, 1469, 1504, 1514), (1510, 1513, 1492), (1470, 1473, 1515, 1502), (1469, 1468, 1507, 1504), (1505, 1510, 1492), (1475, 1474, 1514, 1509), (1516, 1501, 1502, 1515), (1510, 1505, 1506, 1509), (1504, 1507, 1508, 1503), (1507, 1511, 1512, 1508), (1501, 1512, 1511, 1502), (1514, 1504, 1503, 1513), (1505, 1516, 1515, 1506), (1509, 1514, 1513, 1510), (1512, 1501, 1492), (1517, 1520, 1519, 1518), (1523, 1522, 1521, 1524), (1531, 1530, 1529, 1532), (1527, 1526, 1525, 1528), (1521, 1522, 1529, 1530, 1525, 1526, 1517, 1518), (1535, 1534, 1533, 1538, 1537, 1540, 1539, 1536), (1564, 1559, 1560, 1562, 1557, 1558, 1561, 1563), (1538, 1533, 1548, 1543), (1533, 1534, 1547, 1548), (1539, 1540, 1546, 1541), (1534, 1535, 1545, 1547), (1540, 1537, 1544, 1546), (1535, 1536, 1542, 1545), (1537, 1538, 1543, 1544), (1536, 1539, 1541, 1542), (1552, 1551, 1554, 1553, 1556, 1555, 1550, 1549), (1558, 1557, 1554, 1551), (1560, 1559, 1555, 1556), (1561, 1558, 1551, 1552), (1562, 1560, 1556, 1553), (1563, 1561, 1552, 1549), (1557, 1562, 1553, 1554), (1564, 1563, 1549, 1550), (1559, 1564, 1550, 1555), (1567, 1566, 1574, 1575), (1531, 1532, 1569, 1570), (1523, 1524, 1567, 1568), (1519, 1520, 1565, 1566), (1528, 1531, 1570, 1571), (1524, 1519, 1566, 1567), (1532, 1523, 1568, 1569), (1527, 1528, 1571, 1572), (1578, 1577, 1576, 1575, 1574, 1573, 1580, 1579), (1570, 1569, 1577, 1578), (1566, 1565, 1573, 1574), (1569, 1568, 1576, 1577), (1565, 1572, 1580, 1573), (1572, 1571, 1579, 1580), (1568, 1567, 1575, 1576), (1571, 1570, 1578, 1579)])
me_cube_095.polygons.foreach_set('material_index', [0, 0, 0, 0, 0, 0, 0, 0, 0, 0, 0, 0, 0, 0, 0, 0, 0, 0, 0, 0, 0, 0, 0, 0, 0, 0, 0, 0, 0, 0, 0, 0, 0, 0, 0, 0, 0, 0, 0, 0, 0, 0, 0, 0, 0, 0, 0, 0, 0, 0, 0, 0, 0, 0, 0, 0, 0, 0, 0, 0, 0, 0, 0, 0, 0, 0, 0, 0, 0, 0, 0, 0, 0, 0, 0, 0, 0, 0, 0, 0, 0, 0, 0, 0, 0, 0, 0, 0, 0, 0, 0, 0, 0, 0, 0, 0, 0, 0, 0, 0, 0, 0, 0, 0, 0, 0, 0, 0, 0, 0, 0, 0, 0, 0, 0, 0, 0, 0, 0, 0, 0, 0, 0, 0, 0, 0, 0, 0, 0, 0, 0, 0, 0, 0, 0, 0, 0, 0, 0, 0, 0, 0, 0, 0, 1, 1, 1, 1, 1, 1, 1, 1, 1, 1, 1, 1, 1, 1, 1, 1, 1, 1, 1, 1, 1, 2, 2, 2, 2, 2, 2, 2, 2, 2, 2, 2, 2, 2, 2, 2, 2, 2, 2, 2, 2, 2, 2, 2, 2, 2, 2, 2, 2, 2, 2, 2, 2, 0, 0, 0, 0, 0, 0, 0, 0, 0, 0, 1, 1, 0, 0, 1, 0, 0, 1, 0, 0, 0, 0, 1, 1, 1, 1, 1, 1, 1, 1, 1, 1, 1, 1, 1, 1, 1, 1, 1, 1, 1, 1, 1, 1, 2, 2, 2, 2, 2, 2, 2, 2, 2, 2, 2, 2, 2, 2, 2, 2, 2, 2, 2, 2, 2, 2, 2, 2, 2, 2, 2, 2, 2, 2, 2, 2, 0, 0, 0, 0, 0, 0, 0, 0, 0, 0, 1, 1, 0, 0, 1, 0, 0, 1, 0, 0, 0, 0, 1, 1, 1, 1, 1, 1, 1, 1, 1, 1, 1, 1, 1, 1, 1, 1, 1, 1, 1, 1, 1, 1, 2, 2, 2, 2, 2, 2, 2, 2, 2, 2, 2, 2, 2, 2, 2, 2, 2, 2, 2, 2, 2, 2, 2, 2, 2, 2, 2, 2, 2, 2, 2, 2, 0, 0, 0, 0, 0, 0, 0, 0, 0, 0, 1, 1, 0, 0, 1, 0, 0, 1, 0, 0, 0, 0, 1, 1, 1, 1, 1, 1, 1, 1, 1, 1, 1, 1, 1, 1, 1, 1, 1, 1, 1, 1, 1, 1, 2, 2, 2, 2, 2, 2, 2, 2, 2, 2, 2, 2, 2, 2, 2, 2, 2, 2, 2, 2, 2, 2, 2, 2, 2, 2, 2, 2, 2, 2, 2, 2, 0, 0, 0, 0, 0, 0, 0, 0, 0, 0, 1, 1, 0, 0, 1, 0, 0, 1, 0, 0, 0, 0, 1, 1, 2, 1, 0, 1, 2, 2, 1, 1, 1, 1, 1, 2, 1, 1, 1, 1, 1, 1, 1, 1, 1, 1, 1, 1, 1, 1, 1, 1, 1, 1, 1, 1, 2, 2, 2, 2, 2, 2, 2, 2, 2, 2, 2, 2, 2, 2, 2, 2, 2, 2, 2, 2, 2, 2, 2, 2, 1, 2, 2, 2, 1, 1, 1, 1, 2, 1, 1, 1, 1, 2, 2, 2, 1, 2, 0, 0, 0, 0, 0, 0, 0, 0, 0, 0, 1, 1, 0, 0, 1, 0, 0, 1, 1, 1, 0, 0, 0, 0, 2, 2, 2, 2, 2, 2, 2, 2, 2, 2, 2, 2, 2, 2, 2, 2, 2, 2, 2, 2, 2, 2, 2, 2, 2, 2, 2, 2, 0, 0, 0, 0, 1, 1, 0, 0, 1, 0, 0, 1, 0, 0, 1, 1, 1, 1, 1, 1, 1, 1, 1, 2, 1, 0, 1, 2, 2, 1, 1, 1, 1, 1, 2, 1, 1, 1, 1, 1, 1, 1, 1, 1, 1, 1, 1, 1, 1, 1, 1, 1, 1, 1, 1, 2, 2, 2, 2, 2, 2, 2, 2, 2, 2, 2, 2, 2, 2, 2, 2, 2, 2, 2, 2, 2, 2, 2, 2, 1, 2, 2, 2, 1, 1, 1, 1, 2, 1, 1, 1, 1, 2, 2, 2, 1, 2, 0, 0, 0, 0, 0, 0, 0, 0, 0, 0, 1, 1, 0, 0, 1, 0, 0, 1, 1, 1, 0, 0, 0, 0, 2, 2, 2, 2, 2, 2, 2, 2, 2, 2, 2, 2, 2, 2, 2, 2, 2, 2, 2, 2, 2, 2, 2, 2, 2, 2, 2, 2, 0, 0, 0, 0, 1, 1, 0, 0, 1, 0, 0, 1, 0, 0, 1, 1, 1, 1, 1, 1, 1, 1, 1, 2, 1, 0, 1, 2, 2, 1, 1, 1, 1, 1, 2, 1, 1, 1, 1, 1, 1, 1, 1, 1, 1, 1, 1, 1, 1, 1, 1, 1, 1, 1, 1, 2, 2, 2, 2, 2, 2, 2, 2, 2, 2, 2, 2, 2, 2, 2, 2, 2, 2, 2, 2, 2, 2, 2, 2, 1, 2, 2, 2, 1, 1, 1, 1, 2, 1, 1, 1, 1, 2, 2, 2, 1, 2, 0, 0, 0, 0, 0, 0, 0, 0, 0, 0, 1, 1, 0, 0, 1, 0, 0, 1, 1, 1, 0, 0, 0, 0, 2, 2, 2, 2, 2, 2, 2, 2, 2, 2, 2, 2, 2, 2, 2, 2, 2, 2, 2, 2, 2, 2, 2, 2, 2, 2, 2, 2, 0, 0, 0, 0, 1, 1, 0, 0, 1, 0, 0, 1, 0, 0, 1, 1, 1, 1, 1, 1, 1, 1, 1, 2, 1, 0, 1, 2, 2, 1, 1, 1, 1, 1, 2, 1, 1, 1, 1, 1, 1, 1, 1, 1, 1, 1, 1, 1, 1, 1, 1, 1, 1, 1, 1, 2, 2, 2, 2, 2, 2, 2, 2, 2, 2, 2, 2, 2, 2, 2, 2, 2, 2, 2, 2, 2, 2, 2, 2, 1, 2, 2, 2, 1, 1, 1, 1, 2, 1, 1, 1, 1, 2, 2, 2, 1, 2, 0, 0, 0, 0, 0, 0, 0, 0, 0, 0, 1, 1, 0, 0, 1, 0, 0, 1, 1, 1, 0, 0, 0, 0, 2, 2, 2, 2, 2, 2, 2, 2, 2, 2, 2, 2, 2, 2, 2, 2, 2, 2, 2, 2, 2, 2, 2, 2, 2, 2, 2, 2, 0, 0, 0, 0, 1, 1, 0, 0, 1, 0, 0, 1, 0, 0, 1, 1, 1, 1, 1, 1, 1, 1, 1, 1, 1, 1, 1, 1, 2, 1, 1, 1, 1, 1, 1, 1, 1, 1, 2, 2, 2, 2, 2, 2, 2, 2, 2, 2, 2, 2, 2, 2, 2, 2, 2, 2, 2, 2, 2, 2, 2, 2, 2, 2, 2, 2, 2, 2, 2, 2, 1, 1, 1, 1, 1, 1, 0, 1, 1, 1, 1, 1, 1, 1, 1, 0, 0, 0, 0, 0, 0, 0, 0, 0, 1, 1, 1, 1, 1, 1, 1, 1, 1, 1, 1, 1, 1, 1, 1, 1])
me_cube_095.materials.append(mat_stone)
me_cube_095.materials.append(mat_walls)
me_cube_095.materials.append(mat_main)
me_cube_095.use_remesh_preserve_volume = False
me_cube_095.use_remesh_preserve_attributes = False
me_cube_095.use_mirror_vertex_groups = False
me_cube_095.update()

# ---- objects
ob_temple_secondage_level2 = bpy.data.objects.new('Temple_SecondAge_Level2', me_cube_095)

# ---- transforms, parenting, visibility, modifiers, constraints
ob_temple_secondage_level2.location = (0.0, 0.0, 0.0)
ob_temple_secondage_level2.lineart.crease_threshold = 0.0

# ---- collection membership
col_collection.objects.link(ob_temple_secondage_level2)

# ---- scene / render settings (as saved in the file)
scene.frame_start = 1; scene.frame_end = 250; scene.frame_set(1)
scene.render.engine = 'BLENDER_EEVEE_NEXT'
scene.cycles.sampling_pattern = 'TABULATED_SOBOL'
scene.cycles.use_light_tree = False
scene.view_settings.view_transform = 'Filmic'
bpy.context.view_layer.update()

# ---- added for rendering (the .blend has no active camera and no usable light): camera, sun
cam_auto = bpy.data.cameras.new('AutoCamera')
cam_auto.lens = 50.0
cam_auto.sensor_width = 36.0
cam_auto.clip_end = 1000.0
ob_auto_camera = bpy.data.objects.new('AutoCamera', cam_auto)
scene.collection.objects.link(ob_auto_camera)
ob_auto_camera.location = (4.63079, -5.55695, 5.66797)
ob_auto_camera.rotation_euler = (1.09748, -7.21219e-08, 0.694738)
scene.camera = ob_auto_camera
light_auto_sun = bpy.data.lights.new('AutoSun', 'SUN')
light_auto_sun.energy = 3.0
light_auto_sun.angle = 0.0523599
ob_auto_sun = bpy.data.objects.new('AutoSun', light_auto_sun)
scene.collection.objects.link(ob_auto_sun)
ob_auto_sun.rotation_euler = (0.872665, 0.174533, 0.523599)
bpy.context.view_layer.update()
